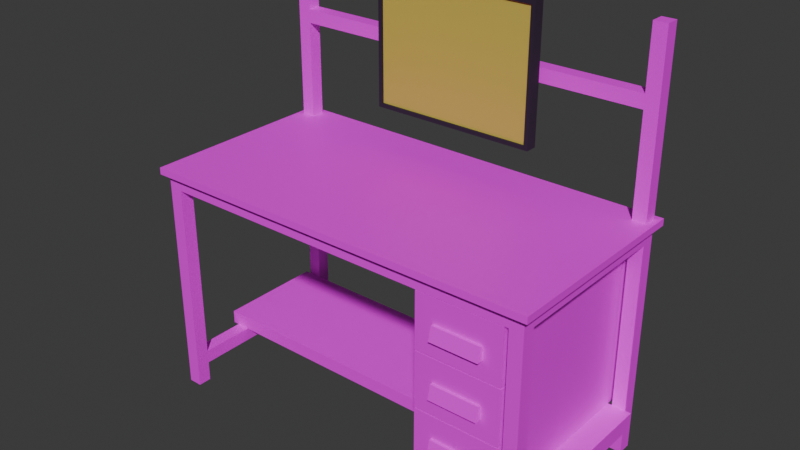 # Source: monitor.blend  (saved by Blender 4.5.88; exported with 4.5.12 LTS)
import bpy
from mathutils import Matrix  # noqa: F401  (used for matrix-valued properties, if any)

bpy.ops.wm.read_factory_settings(use_empty=True)
scene = bpy.context.scene
scene.name = 'Scene'

# ---- collections
col_collection = bpy.data.collections.new('Collection'); scene.collection.children.link(col_collection)

# ---- images (referenced by path relative to the original .blend; pixels are not part of the script)
import os
ASSET_DIR = os.environ.get("B2B_ASSET_DIR", "")  # directory of the original .blend (textures are referenced by path, not embedded)
HERE = os.path.dirname(os.path.abspath(__file__))  # packed textures are extracted next to this script under _unpacked/

def load_image(name, relpath, width, height, colorspace="sRGB"):
    """Load a texture the original file referenced (path relative to the .blend, or extracted next to this script)."""
    p = next((c for c in (os.path.join(HERE, relpath), os.path.join(ASSET_DIR, relpath)) if relpath and os.path.exists(c)), "")
    if p:
        img = bpy.data.images.load(p, check_existing=True)
        img.name = name
    else:  # same state as the original file: an image datablock whose file is absent (Cycles renders it pink)
        img = bpy.data.images.new(name, width, height)
        img.source = "FILE"
        img.filepath = "//" + (relpath or name)
    img.colorspace_settings.name = colorspace
    return img
img_desktexture = load_image('DeskTexture', 'DeskTexture.png', 1024, 1024, 'sRGB')

# ---- materials (node trees are filled in below, after node groups)
mat_border = bpy.data.materials.new('Border')
mat_border.alpha_threshold = 0.0
mat_border.roughness = 0.5
mat_border.line_color = (0.0, 0.0, 0.0, 1.0)
mat_screen = bpy.data.materials.new('Screen')
mat_screen.alpha_threshold = 0.0
mat_screen.roughness = 0.5
mat_screen.line_color = (0.0, 0.0, 0.0, 1.0)
mat_monitorreflection = bpy.data.materials.new('MonitorReflection')
mat_deskmat = bpy.data.materials.new('DeskMat')

# ---- material node trees
mat_border.use_nodes = True; mat_border.node_tree.nodes.clear()
_N = mat_border.node_tree.nodes; _L = mat_border.node_tree.links
n0 = _N.new('ShaderNodeOutputMaterial'); n0.name = 'Material Output'; n0.location = (200, 100)
n1 = _N.new('ShaderNodeBsdfPrincipled'); n1.name = 'Principled BSDF'; n1.location = (-200, 100)
n1.inputs[0].default_value = (0.0275, 0.01538, 0.03369, 1.0)
n1.inputs[2].default_value = 1.0
n1.inputs[3].default_value = 1.45
_L.new(n1.outputs[0], n0.inputs[0])
n0.is_active_output = True
mat_screen.use_nodes = True; mat_screen.node_tree.nodes.clear()
_N = mat_screen.node_tree.nodes; _L = mat_screen.node_tree.links
n0 = _N.new('ShaderNodeOutputMaterial'); n0.name = 'Material Output'; n0.location = (200, 100)
n1 = _N.new('ShaderNodeBsdfPrincipled'); n1.name = 'Principled BSDF'; n1.location = (-200, 100)
n1.inputs[0].default_value = (0.6482, 0.547, 0.08736, 1.0)
n1.inputs[3].default_value = 1.45
_L.new(n1.outputs[0], n0.inputs[0])
n0.is_active_output = True
mat_monitorreflection.use_nodes = True; mat_monitorreflection.node_tree.nodes.clear()
_N = mat_monitorreflection.node_tree.nodes; _L = mat_monitorreflection.node_tree.links
n0 = _N.new('ShaderNodeBsdfPrincipled'); n0.name = 'Principled BSDF'; n0.location = (-200, 100)
n0.inputs[0].default_value = (0.3382, 0.3382, 0.3382, 1.0)
n0.inputs[2].default_value = 0.0
n0.inputs[4].default_value = 0.1
n0.inputs[18].default_value = 1.0
n1 = _N.new('ShaderNodeOutputMaterial'); n1.name = 'Material Output'; n1.location = (200, 100)
_L.new(n0.outputs[0], n1.inputs[0])
n1.is_active_output = True
mat_deskmat.use_nodes = True; mat_deskmat.node_tree.nodes.clear()
_N = mat_deskmat.node_tree.nodes; _L = mat_deskmat.node_tree.links
n0 = _N.new('ShaderNodeBsdfPrincipled'); n0.name = 'Principled BSDF'; n0.location = (-200, 100)
n1 = _N.new('ShaderNodeOutputMaterial'); n1.name = 'Material Output'; n1.location = (200, 100)
n2 = _N.new('ShaderNodeTexImage'); n2.name = 'Image Texture'; n2.location = (-585, 32)
n2.image = img_desktexture
n3 = _N.new('ShaderNodeMapping'); n3.name = 'Mapping'; n3.location = (-804, -5)
n4 = _N.new('ShaderNodeTexCoord'); n4.name = 'Texture Coordinate'; n4.location = (-984, -5)
_L.new(n0.outputs[0], n1.inputs[0])
_L.new(n2.outputs[0], n0.inputs[0])
_L.new(n3.outputs[0], n2.inputs[0])
_L.new(n4.outputs[2], n3.inputs[0])
n1.is_active_output = True

# ---- world
world_world = bpy.data.worlds.new('World'); scene.world = world_world
world_world.use_nodes = True; world_world.node_tree.nodes.clear()
_N = world_world.node_tree.nodes; _L = world_world.node_tree.links
n0 = _N.new('ShaderNodeOutputWorld'); n0.name = 'World Output'; n0.location = (200, 100)
n1 = _N.new('ShaderNodeBackground'); n1.name = 'Background'; n1.location = (-200, 100)
n1.inputs[0].default_value = (0.05088, 0.05088, 0.05088, 1.0)
_L.new(n1.outputs[0], n0.inputs[0])
n0.is_active_output = True
world_world.color = (0.05088, 0.05088, 0.05088)
world_world.sun_shadow_jitter_overblur = 0.0

# ---- meshes
me_monitor = bpy.data.meshes.new('Monitor')
me_monitor.from_pydata([(0.2492, 0.01334, 0.1963), (0.2492, 0.01334, -0.1963), (0.2373, -0.02115, 0.1845), (0.2373, -0.02115, -0.1845), (-0.2492, 0.01334, 0.1963), (-0.2492, 0.01334, -0.1963), (-0.2373, -0.02115, 0.1845), (-0.2373, -0.02115, -0.1845), (-0.2492, -0.02115, -0.1963), (-0.2492, -0.02115, 0.1963), (0.2492, -0.02115, 0.1963), (0.2492, -0.02115, -0.1963), (-0.2373, -0.01544, -0.1845), (-0.2373, -0.01544, 0.1845), (0.2373, -0.01544, 0.1845), (0.2373, -0.01544, -0.1845), (0.2373, -0.01831, 0.1845), (0.2373, -0.01831, -0.1845), (-0.2373, -0.01831, 0.1845), (-0.2373, -0.01831, -0.1845)], [], [(0, 4, 9, 10), (2, 6, 13, 14), (8, 9, 4, 5), (5, 1, 11, 8), (1, 0, 10, 11), (5, 4, 0, 1), (7, 6, 9, 8), (2, 3, 11, 10), (6, 2, 10, 9), (3, 7, 8, 11), (15, 14, 13, 12), (6, 7, 12, 13), (7, 3, 15, 12), (3, 2, 14, 15), (19, 17, 16, 18)])
me_monitor.polygons.foreach_set('material_index', [0, 0, 0, 0, 0, 0, 0, 0, 0, 0, 1, 0, 0, 0, 2])
_uv = me_monitor.uv_layers.new(name='UVMap')
_uv.uv.foreach_set('vector', [0.625, 0.5, 0.875, 0.5, 0.875, 0.75, 0.625, 0.75, 0.6174, 0.756, 0.6174, 0.994, 0.6174, 0.994, 0.6174, 0.756, 0.375, 0.0, 0.625, 0.0, 0.625, 0.25, 0.375, 0.25, 0.125, 0.5, 0.375, 0.5, 0.375, 0.75, 0.125, 0.75, 0.375, 0.5, 0.625, 0.5, 0.625, 0.75, 0.375, 0.75, 0.375, 0.25, 0.625, 0.25, 0.625, 0.5, 0.375, 0.5, 0.3826, 0.994, 0.6174, 0.994, 0.625, 1.0, 0.375, 1.0, 0.6174, 0.756, 0.3826, 0.756, 0.375, 0.75, 0.625, 0.75, 0.6174, 0.994, 0.6174, 0.756, 0.625, 0.75, 0.625, 1.0, 0.3826, 0.756, 0.3826, 0.994, 0.375, 1.0, 0.375, 0.75, 1.0, 0.1114, 1.0, 0.8886, 0.0, 0.8886, 0.0, 0.1114, 0.6174, 0.994, 0.3826, 0.994, 0.3826, 0.994, 0.6174, 0.994, 0.3826, 0.994, 0.3826, 0.756, 0.3826, 0.756, 0.3826, 0.994, 0.3826, 0.756, 0.6174, 0.756, 0.6174, 0.756, 0.3826, 0.756, 0.0, 0.0, 0.0, 0.0, 0.0, 0.0, 0.0, 0.0])
me_monitor.materials.append(mat_border)
me_monitor.materials.append(mat_screen)
me_monitor.materials.append(mat_monitorreflection)
me_monitor.use_mirror_vertex_groups = False
me_monitor.update()
me_desk = bpy.data.meshes.new('Desk')
me_desk.from_pydata([(-0.6, -0.3, 0.35), (-0.6, 0.3, 0.35), (0.6, -0.3, 0.35), (0.6, 0.3, 0.35), (-0.6, -0.3, 0.33), (0.6, -0.3, 0.33), (-0.5423, 0.2423, -0.35), (-0.5823, 0.2823, -0.35), (-0.5423, 0.2823, -0.35), (-0.5823, 0.2423, -0.35), (-0.5423, -0.2423, -0.35), (-0.5823, -0.2423, -0.35), (-0.5823, -0.2823, -0.35), (-0.5423, -0.2823, -0.35), (-0.5423, 0.2823, 0.33), (-0.5823, 0.2423, 0.33), (-0.6, 0.3, 0.33), (-0.5823, 0.2823, 0.33), (0.5423, 0.2423, -0.35), (0.5823, 0.2823, -0.35), (0.5823, 0.2423, -0.35), (0.5423, 0.2823, -0.35), (0.5823, 0.2423, 0.33), (0.5423, 0.2823, 0.33), (0.6, 0.3, 0.33), (0.5823, 0.2823, 0.33), (0.5423, -0.2423, -0.35), (0.5823, -0.2823, -0.35), (0.5423, -0.2823, -0.35), (0.5823, -0.2423, -0.35), (0.5423, -0.2823, 0.33), (0.5823, -0.2423, 0.33), (0.5823, -0.2823, 0.33), (-0.5823, -0.2423, 0.33), (-0.5423, -0.2823, 0.33), (-0.5823, -0.2823, 0.33), (0.5823, -0.2823, -0.25), (0.5823, -0.2823, -0.29), (0.5423, -0.2823, -0.29), (0.5423, -0.2823, -0.25), (0.5423, 0.2823, -0.25), (0.5423, 0.2823, -0.29), (0.5823, 0.2823, -0.25), (0.5823, 0.2823, -0.29), (0.5823, 0.2423, -0.29), (0.5823, 0.2423, -0.25), (-0.5823, 0.2423, -0.25), (-0.5823, 0.2423, -0.29), (-0.5823, 0.2823, -0.25), (-0.5823, 0.2823, -0.29), (-0.5423, 0.2823, -0.29), (-0.5423, 0.2823, -0.25), (0.5823, -0.2423, -0.25), (0.5823, -0.2423, -0.29), (-0.5423, -0.2823, -0.25), (-0.5423, -0.2823, -0.29), (-0.5823, -0.2823, -0.29), (-0.5823, -0.2823, -0.25), (-0.5823, -0.2423, -0.29), (-0.5823, -0.2423, -0.25), (0.5423, -0.2823, 0.29), (0.5823, -0.2823, 0.29), (0.5823, -0.2423, 0.29), (-0.5423, -0.2823, 0.29), (-0.5423, 0.2823, 0.29), (0.5423, 0.2823, 0.29), (0.5823, 0.2823, 0.29), (0.5823, 0.2423, 0.29), (-0.5823, -0.2423, 0.29), (-0.5823, 0.2423, 0.29), (-0.5823, 0.2823, 0.29), (-0.5823, -0.2823, 0.29), (0.5423, -0.2423, -0.25), (0.5423, -0.2423, 0.29), (-0.5423, -0.2423, 0.29), (-0.5423, -0.2423, -0.25), (0.5423, 0.2423, 0.29), (-0.5423, 0.2423, 0.29), (-0.5423, 0.2423, -0.25), (0.5423, 0.2423, -0.25), (-0.5423, -0.2423, -0.29), (0.5423, -0.2423, -0.29), (0.5423, 0.2423, -0.29), (-0.5423, 0.2423, -0.29), (-0.5423, -0.2423, 0.33), (0.5423, -0.2423, 0.33), (0.5423, 0.2423, 0.33), (-0.5423, 0.2423, 0.33), (-0.5823, 0.2823, -0.21), (-0.5423, 0.2823, -0.21), (0.5423, 0.2823, -0.21), (0.5823, 0.2823, -0.21), (-0.5823, -0.08077, -0.25), (0.5423, -0.08077, -0.21), (0.5823, -0.08077, -0.21), (-0.5823, -0.08077, -0.29), (-0.5423, -0.08077, -0.25), (-0.5423, -0.08077, -0.21), (-0.5423, -0.08077, -0.29), (-0.5823, -0.08077, -0.21), (0.5823, 0.2423, -0.21), (0.5823, -0.08077, -0.25), (0.5823, -0.08077, -0.29), (0.5423, 0.2423, -0.21), (-0.5423, 0.2423, -0.21), (0.5423, -0.08077, -0.25), (-0.5823, 0.2423, -0.21), (0.5423, -0.08077, -0.29), (-0.6, -0.08077, -0.21), (-0.6, 0.2423, -0.21), (-0.6, -0.08077, -0.25), (-0.6, 0.2423, -0.25), (0.6, 0.2423, -0.21), (0.6, -0.08077, -0.21), (0.6, -0.08077, -0.25), (0.6, 0.2423, -0.25), (-0.6, 0.2423, 0.33), (-0.6, 0.2823, 0.33), (0.6, 0.2823, 0.33), (0.6, 0.2423, 0.33), (-0.6, 0.2423, 0.35), (-0.6, 0.2823, 0.35), (-0.5423, -0.3, 0.35), (0.5423, -0.3, 0.35), (0.6, 0.2823, 0.35), (0.6, 0.2423, 0.35), (-0.5423, 0.2823, 0.35), (0.5423, 0.2823, 0.35), (-0.5423, 0.3, 0.35), (0.5423, 0.3, 0.35), (-0.5423, 0.3, 0.33), (0.5423, 0.3, 0.33), (-0.5423, 0.2423, 0.35), (0.5423, 0.2423, 0.35), (0.5423, -0.3, 0.33), (-0.5423, -0.3, 0.33), (0.5823, 0.2423, 0.35), (-0.5823, 0.2823, 0.8564), (0.5823, 0.3, 0.33), (-0.5823, 0.2823, 0.35), (-0.5823, 0.3, 0.33), (-0.5823, -0.3, 0.35), (-0.5823, -0.3, 0.33), (0.5823, -0.3, 0.35), (-0.5823, 0.3, 0.35), (0.5823, 0.2823, 0.35), (0.5823, -0.3, 0.33), (-0.5423, 0.2423, 0.8564), (-0.5423, 0.2823, 0.8564), (0.5823, 0.3, 0.35), (-0.5823, 0.2423, 0.8564), (-0.5823, 0.2423, 0.35), (0.5423, 0.2823, 0.8564), (0.5423, 0.2423, 0.8564), (0.5823, 0.2423, 0.8564), (0.5823, 0.2823, 0.8564), (-0.5423, 0.2823, 0.64), (-0.5423, 0.2823, 0.68), (-0.5823, 0.2423, 0.64), (-0.5823, 0.2423, 0.68), (-0.5423, 0.2423, 0.64), (-0.5423, 0.2423, 0.68), (-0.5823, 0.2823, 0.68), (-0.5823, 0.2823, 0.64), (0.5823, 0.2423, 0.64), (0.5823, 0.2423, 0.68), (0.5823, 0.2823, 0.64), (0.5823, 0.2823, 0.68), (0.5423, 0.2423, 0.68), (0.5423, 0.2423, 0.64), (0.5423, 0.2823, 0.68), (0.5423, 0.2823, 0.64)], [], [(4, 0, 120, 116), (16, 1, 144, 140), (24, 3, 124, 118), (5, 2, 143, 146), (3, 149, 145, 124), (6, 9, 7, 8), (10, 13, 12, 11), (15, 116, 117, 17), (18, 21, 19, 20), (23, 131, 138, 25), (25, 138, 24, 118), (26, 29, 27, 28), (32, 31, 5), (33, 35, 4), (102, 53, 81, 107), (35, 142, 4), (4, 116, 15, 33), (17, 117, 16, 140), (147, 148, 137, 150), (78, 104, 103, 79), (101, 52, 53, 102), (57, 59, 58, 56), (54, 57, 56, 55), (37, 53, 52, 36), (38, 37, 36, 39), (43, 41, 40, 42), (44, 43, 42, 45), (49, 47, 46, 48), (50, 49, 48, 51), (38, 28, 27, 37), (37, 27, 29, 53), (60, 39, 36, 61), (61, 36, 52, 62), (60, 30, 34, 63), (64, 14, 23, 65), (66, 91, 90, 65), (43, 19, 21, 41), (44, 20, 19, 43), (67, 100, 91, 66), (67, 22, 31, 62), (20, 44, 82, 18), (68, 33, 15, 69), (99, 106, 109, 108), (88, 48, 46, 106), (49, 7, 9, 47), (89, 51, 48, 88), (50, 8, 7, 49), (63, 34, 35, 71), (13, 55, 56, 12), (71, 35, 33, 68), (12, 56, 58, 11), (57, 71, 68, 59), (54, 63, 71, 57), (14, 64, 70, 17), (17, 70, 69, 15), (77, 74, 68, 69), (73, 76, 67, 62), (22, 67, 66, 25), (25, 66, 65, 23), (76, 77, 64, 65), (79, 103, 90, 40), (32, 61, 62, 31), (30, 60, 61, 32), (104, 78, 51, 89), (63, 54, 75, 74), (39, 60, 73, 72), (60, 63, 74, 73), (28, 38, 81, 26), (104, 77, 69, 106), (72, 73, 62, 52), (76, 73, 85, 86), (74, 75, 59, 68), (95, 47, 83, 98), (76, 103, 100, 67), (105, 72, 52, 101), (8, 50, 83, 6), (11, 58, 80, 10), (96, 75, 80, 98), (50, 51, 78, 83), (80, 75, 54, 55), (105, 101, 94, 93), (47, 9, 6, 83), (41, 21, 18, 82), (53, 29, 26, 81), (55, 13, 10, 80), (38, 39, 72, 81), (85, 84, 87, 86), (77, 76, 86, 87), (74, 77, 87, 84), (73, 74, 84, 85), (77, 104, 89, 64), (64, 89, 88, 70), (70, 88, 106, 69), (90, 103, 76, 65), (45, 101, 102, 44), (90, 91, 42, 40), (91, 100, 45, 42), (92, 96, 97, 99), (75, 96, 92, 59), (58, 95, 98, 80), (59, 92, 95, 58), (92, 46, 47, 95), (72, 105, 107, 81), (105, 79, 82, 107), (78, 96, 98, 83), (45, 100, 112, 115), (44, 102, 107, 82), (97, 104, 106, 99), (103, 93, 94, 100), (96, 78, 79, 105), (82, 79, 40, 41), (104, 97, 93, 103), (97, 96, 105, 93), (111, 110, 108, 109), (46, 92, 110, 111), (92, 99, 108, 110), (106, 46, 111, 109), (114, 115, 112, 113), (100, 94, 113, 112), (101, 45, 115, 114), (94, 101, 114, 113), (118, 124, 125, 119), (119, 125, 2, 5), (124, 145, 136, 125), (125, 136, 143, 2), (116, 120, 121, 117), (117, 121, 1, 16), (30, 134, 135, 34), (30, 32, 146, 134), (134, 123, 122, 135), (135, 122, 141, 142), (22, 119, 5, 31), (25, 118, 119, 22), (133, 127, 126, 132), (127, 129, 128, 126), (126, 128, 144, 139), (14, 130, 131, 23), (123, 133, 132, 122), (122, 132, 151, 141), (130, 128, 129, 131), (131, 129, 149, 138), (32, 5, 146), (146, 143, 123, 134), (145, 149, 129, 127), (142, 141, 0, 4), (151, 139, 121, 120), (17, 140, 130, 14), (139, 144, 1, 121), (154, 155, 152, 153), (141, 151, 120, 0), (35, 34, 135, 142), (138, 149, 3, 24), (143, 136, 133, 123), (140, 144, 128, 130), (169, 168, 161, 160), (171, 169, 160, 156), (159, 162, 163, 158), (161, 159, 158, 160), (170, 171, 156, 157), (162, 157, 156, 163), (165, 168, 169, 164), (167, 165, 164, 166), (168, 170, 157, 161), (170, 167, 166, 171), (161, 157, 148, 147), (126, 139, 163, 156), (132, 126, 156, 160), (157, 162, 137, 148), (151, 132, 160, 158), (162, 159, 150, 137), (139, 151, 158, 163), (159, 161, 147, 150), (136, 145, 166, 164), (168, 165, 154, 153), (133, 136, 164, 169), (165, 167, 155, 154), (145, 127, 171, 166), (167, 170, 152, 155), (127, 133, 169, 171), (170, 168, 153, 152)])
_uv = me_desk.uv_layers.new(name='UVMap')
_uv.uv.foreach_set('vector', [0.197, 0.9611, 0.197, 0.9713, 0.4729, 0.9713, 0.4729, 0.9611, 0.04442, 0.9611, 0.0444, 0.9713, 0.0534, 0.9713, 0.0534, 0.9611, 0.5022, 0.9611, 0.5022, 0.9713, 0.4932, 0.9713, 0.4932, 0.9611, 0.6548, 0.9611, 0.6548, 0.9713, 0.6458, 0.9713, 0.6458, 0.9611, 0.6548, 0.9459, 0.6458, 0.9459, 0.6458, 0.9369, 0.6548, 0.9369, 0.1138, 0.3371, 0.09702, 0.3371, 0.09702, 0.3539, 0.1138, 0.3539, 0.1138, 0.1333, 0.1138, 0.1165, 0.09702, 0.1165, 0.09702, 0.1333, 0.0534, 0.9165, 0.04442, 0.9165, 0.04442, 0.9369, 0.0534, 0.9369, 0.5699, 0.3371, 0.5699, 0.3539, 0.5867, 0.3539, 0.5867, 0.3371, 0.6255, 0.9369, 0.6255, 0.9459, 0.6458, 0.9459, 0.6458, 0.9369, 0.6458, 0.9369, 0.6458, 0.9459, 0.6548, 0.9459, 0.6548, 0.9369, 0.5699, 0.1333, 0.5867, 0.1333, 0.5867, 0.1165, 0.5699, 0.1165, 0.6458, 0.6497, 0.6458, 0.67, 0.6548, 0.6407, 0.0534, 0.67, 0.0534, 0.6497, 0.0444, 0.6407, 0.5867, 0.2012, 0.5867, 0.1333, 0.5699, 0.1333, 0.5699, 0.2012, 0.0534, 0.6497, 0.0534, 0.6407, 0.0444, 0.6407, 0.0444, 0.6407, 0.04442, 0.9165, 0.0534, 0.9165, 0.0534, 0.67, 0.0534, 0.9369, 0.04442, 0.9369, 0.04442, 0.9459, 0.0534, 0.9459, 0.2573, 0.09924, 0.2573, 0.1177, 0.2388, 0.1177, 0.2388, 0.09924, 0.08955, 0.7078, 0.08955, 0.7268, 0.6058, 0.7268, 0.6058, 0.7078, 0.3079, 0.1301, 0.24, 0.1301, 0.24, 0.1132, 0.3079, 0.1132, 0.2232, 0.1301, 0.24, 0.1301, 0.24, 0.1132, 0.2232, 0.1132, 0.1138, 0.1301, 0.09702, 0.1301, 0.09702, 0.1132, 0.1138, 0.1132, 0.2232, 0.1132, 0.24, 0.1132, 0.24, 0.1301, 0.2232, 0.1301, 0.5699, 0.1132, 0.5867, 0.1132, 0.5867, 0.1301, 0.5699, 0.1301, 0.5867, 0.1132, 0.5699, 0.1132, 0.5699, 0.1301, 0.5867, 0.1301, 0.4438, 0.1132, 0.4606, 0.1132, 0.4606, 0.1301, 0.4438, 0.1301, 0.4606, 0.1132, 0.4438, 0.1132, 0.4438, 0.1301, 0.4606, 0.1301, 0.1138, 0.1132, 0.09702, 0.1132, 0.09702, 0.1301, 0.1138, 0.1301, 0.5699, 0.1132, 0.5699, 0.08802, 0.5867, 0.08802, 0.5867, 0.1132, 0.2232, 0.1132, 0.2232, 0.08802, 0.24, 0.08802, 0.24, 0.1132, 0.5699, 0.3571, 0.5699, 0.1301, 0.5867, 0.1301, 0.5867, 0.3571, 0.2232, 0.3571, 0.2232, 0.1301, 0.24, 0.1301, 0.24, 0.3571, 0.5699, 0.3571, 0.5699, 0.3739, 0.1138, 0.3739, 0.1138, 0.3571, 0.1138, 0.3571, 0.1138, 0.3739, 0.5699, 0.3739, 0.5699, 0.3571, 0.5867, 0.3571, 0.5867, 0.1469, 0.5699, 0.1469, 0.5699, 0.3571, 0.5867, 0.1132, 0.5867, 0.08802, 0.5699, 0.08802, 0.5699, 0.1132, 0.4438, 0.1132, 0.4438, 0.08802, 0.4606, 0.08802, 0.4606, 0.1132, 0.4438, 0.3571, 0.4438, 0.1469, 0.4606, 0.1469, 0.4606, 0.3571, 0.4438, 0.3571, 0.4438, 0.3739, 0.24, 0.3739, 0.24, 0.3571, 0.5867, 0.08802, 0.5867, 0.1132, 0.5699, 0.1132, 0.5699, 0.08802, 0.24, 0.3571, 0.24, 0.3739, 0.4438, 0.3739, 0.4438, 0.3571, 0.07051, 0.7883, 0.07051, 0.9421, 0.0621, 0.9421, 0.0621, 0.7883, 0.4606, 0.1469, 0.4606, 0.1301, 0.4438, 0.1301, 0.4438, 0.1469, 0.4606, 0.1132, 0.4606, 0.08802, 0.4438, 0.08802, 0.4438, 0.1132, 0.1138, 0.1469, 0.1138, 0.1301, 0.09702, 0.1301, 0.09702, 0.1469, 0.1138, 0.1132, 0.1138, 0.08802, 0.09702, 0.08802, 0.09702, 0.1132, 0.1138, 0.3571, 0.1138, 0.3739, 0.09702, 0.3739, 0.09702, 0.3571, 0.1138, 0.08802, 0.1138, 0.1132, 0.09702, 0.1132, 0.09702, 0.08802, 0.2232, 0.3571, 0.2232, 0.3739, 0.24, 0.3739, 0.24, 0.3571, 0.2232, 0.08802, 0.2232, 0.1132, 0.24, 0.1132, 0.24, 0.08802, 0.2232, 0.1301, 0.2232, 0.3571, 0.24, 0.3571, 0.24, 0.1301, 0.1138, 0.1301, 0.1138, 0.3571, 0.09702, 0.3571, 0.09702, 0.1301, 0.1138, 0.3739, 0.1138, 0.3571, 0.09702, 0.3571, 0.09702, 0.3739, 0.4606, 0.3739, 0.4606, 0.3571, 0.4438, 0.3571, 0.4438, 0.3739, 0.1138, 0.3371, 0.1138, 0.1333, 0.09702, 0.1333, 0.09702, 0.3371, 0.5699, 0.1333, 0.5699, 0.3371, 0.5867, 0.3371, 0.5867, 0.1333, 0.4438, 0.3739, 0.4438, 0.3571, 0.4606, 0.3571, 0.4606, 0.3739, 0.5867, 0.3739, 0.5867, 0.3571, 0.5699, 0.3571, 0.5699, 0.3739, 0.5699, 0.3371, 0.1138, 0.3371, 0.1138, 0.3539, 0.5699, 0.3539, 0.4438, 0.1301, 0.4438, 0.1469, 0.4606, 0.1469, 0.4606, 0.1301, 0.2232, 0.3739, 0.2232, 0.3571, 0.24, 0.3571, 0.24, 0.3739, 0.5699, 0.3739, 0.5699, 0.3571, 0.5867, 0.3571, 0.5867, 0.3739, 0.4438, 0.1469, 0.4438, 0.1301, 0.4606, 0.1301, 0.4606, 0.1469, 0.2232, 0.3571, 0.2232, 0.1301, 0.24, 0.1301, 0.24, 0.3571, 0.2232, 0.1301, 0.2232, 0.3571, 0.24, 0.3571, 0.24, 0.1301, 0.5699, 0.1165, 0.1138, 0.1165, 0.1138, 0.1333, 0.5699, 0.1333, 0.2232, 0.08802, 0.2232, 0.1132, 0.24, 0.1132, 0.24, 0.08802, 0.1138, 0.1469, 0.1138, 0.3571, 0.09702, 0.3571, 0.09702, 0.1469, 0.5699, 0.1301, 0.5699, 0.3571, 0.5867, 0.3571, 0.5867, 0.1301, 0.4438, 0.3571, 0.24, 0.3571, 0.24, 0.3739, 0.4438, 0.3739, 0.1138, 0.3571, 0.1138, 0.1301, 0.09702, 0.1301, 0.09702, 0.3571, 0.09702, 0.2012, 0.09702, 0.3371, 0.1138, 0.3371, 0.1138, 0.2012, 0.5699, 0.3571, 0.5699, 0.1469, 0.5867, 0.1469, 0.5867, 0.3571, 0.5699, 0.2012, 0.5699, 0.1333, 0.5867, 0.1333, 0.5867, 0.2012, 0.4606, 0.08802, 0.4606, 0.1132, 0.4438, 0.1132, 0.4438, 0.08802, 0.09702, 0.08802, 0.09702, 0.1132, 0.1138, 0.1132, 0.1138, 0.08802, 0.3079, 0.1301, 0.24, 0.1301, 0.24, 0.1132, 0.3079, 0.1132, 0.4606, 0.1132, 0.4606, 0.1301, 0.4438, 0.1301, 0.4438, 0.1132, 0.24, 0.1132, 0.24, 0.1301, 0.2232, 0.1301, 0.2232, 0.1132, 0.6058, 0.7078, 0.6248, 0.7078, 0.6248, 0.7268, 0.6058, 0.7268, 0.09702, 0.1132, 0.09702, 0.08802, 0.1138, 0.08802, 0.1138, 0.1132, 0.4606, 0.1132, 0.4606, 0.08802, 0.4438, 0.08802, 0.4438, 0.1132, 0.5867, 0.1132, 0.5867, 0.08802, 0.5699, 0.08802, 0.5699, 0.1132, 0.2232, 0.1132, 0.2232, 0.08802, 0.24, 0.08802, 0.24, 0.1132, 0.2232, 0.1132, 0.2232, 0.1301, 0.24, 0.1301, 0.24, 0.1132, 0.6255, 0.67, 0.07374, 0.67, 0.07374, 0.9165, 0.6255, 0.9165, 0.1138, 0.3571, 0.5699, 0.3571, 0.5699, 0.3739, 0.1138, 0.3739, 0.24, 0.3571, 0.4438, 0.3571, 0.4438, 0.3739, 0.24, 0.3739, 0.5699, 0.3571, 0.1138, 0.3571, 0.1138, 0.3739, 0.5699, 0.3739, 0.4438, 0.3571, 0.4438, 0.1469, 0.4606, 0.1469, 0.4606, 0.3571, 0.1138, 0.3571, 0.1138, 0.1469, 0.09702, 0.1469, 0.09702, 0.3571, 0.4606, 0.3571, 0.4606, 0.1469, 0.4438, 0.1469, 0.4438, 0.3571, 0.4606, 0.1469, 0.4438, 0.1469, 0.4438, 0.3571, 0.4606, 0.3571, 0.4438, 0.1301, 0.3079, 0.1301, 0.3079, 0.1132, 0.4438, 0.1132, 0.5699, 0.1469, 0.5867, 0.1469, 0.5867, 0.1301, 0.5699, 0.1301, 0.4606, 0.1469, 0.4438, 0.1469, 0.4438, 0.1301, 0.4606, 0.1301, 0.07051, 0.7078, 0.08955, 0.7078, 0.08955, 0.7268, 0.07051, 0.7268, 0.1138, 0.1333, 0.1138, 0.2012, 0.09702, 0.2012, 0.09702, 0.1333, 0.09702, 0.1333, 0.09702, 0.2012, 0.1138, 0.2012, 0.1138, 0.1333, 0.24, 0.1301, 0.3079, 0.1301, 0.3079, 0.1132, 0.24, 0.1132, 0.3079, 0.1301, 0.4438, 0.1301, 0.4438, 0.1132, 0.3079, 0.1132, 0.24, 0.1301, 0.3079, 0.1301, 0.3079, 0.1132, 0.24, 0.1132, 0.3079, 0.1301, 0.4438, 0.1301, 0.4438, 0.1132, 0.3079, 0.1132, 0.4438, 0.1301, 0.3079, 0.1301, 0.3079, 0.1132, 0.4438, 0.1132, 0.6248, 0.7078, 0.6248, 0.7268, 0.6332, 0.7268, 0.6332, 0.7078, 0.5867, 0.3371, 0.5867, 0.2012, 0.5699, 0.2012, 0.5699, 0.3371, 0.08955, 0.7883, 0.08955, 0.9421, 0.07051, 0.9421, 0.07051, 0.7883, 0.6058, 0.9421, 0.6058, 0.7883, 0.6248, 0.7883, 0.6248, 0.9421, 0.08955, 0.7883, 0.08955, 0.9421, 0.6058, 0.9421, 0.6058, 0.7883, 0.4438, 0.1132, 0.4438, 0.1301, 0.4606, 0.1301, 0.4606, 0.1132, 0.08955, 0.9421, 0.08955, 0.7883, 0.6058, 0.7883, 0.6058, 0.9421, 0.08955, 0.7268, 0.08955, 0.7078, 0.6058, 0.7078, 0.6058, 0.7268, 0.463, 0.7078, 0.3092, 0.7078, 0.3092, 0.7268, 0.463, 0.7268, 0.07051, 0.9421, 0.07051, 0.7883, 0.0621, 0.7883, 0.0621, 0.9421, 0.07051, 0.7078, 0.07051, 0.7268, 0.0621, 0.7268, 0.0621, 0.7078, 0.07051, 0.7268, 0.07051, 0.7078, 0.0621, 0.7078, 0.0621, 0.7268, 0.3092, 0.7078, 0.463, 0.7078, 0.463, 0.7268, 0.3092, 0.7268, 0.6248, 0.9421, 0.6248, 0.7883, 0.6332, 0.7883, 0.6332, 0.9421, 0.6248, 0.7883, 0.6248, 0.9421, 0.6332, 0.9421, 0.6332, 0.7883, 0.6248, 0.7268, 0.6248, 0.7078, 0.6332, 0.7078, 0.6332, 0.7268, 0.4932, 0.9611, 0.4932, 0.9713, 0.4729, 0.9713, 0.4729, 0.9611, 0.4729, 0.9611, 0.4729, 0.9713, 0.197, 0.9713, 0.197, 0.9611, 0.6548, 0.9369, 0.6458, 0.9369, 0.6458, 0.9165, 0.6548, 0.9165, 0.6548, 0.9165, 0.6458, 0.9165, 0.6458, 0.6407, 0.6548, 0.6407, 0.4729, 0.9611, 0.4729, 0.9713, 0.4932, 0.9713, 0.4932, 0.9611, 0.4932, 0.9611, 0.4932, 0.9713, 0.5022, 0.9713, 0.5022, 0.9611, 0.6255, 0.6497, 0.6255, 0.6407, 0.07374, 0.6407, 0.07374, 0.6497, 0.6255, 0.6497, 0.6458, 0.6497, 0.6458, 0.6407, 0.6255, 0.6407, 0.6255, 0.9611, 0.6255, 0.9713, 0.07374, 0.9713, 0.07374, 0.9611, 0.07374, 0.9611, 0.07374, 0.9713, 0.0534, 0.9713, 0.0534, 0.9611, 0.6458, 0.9165, 0.6548, 0.9165, 0.6548, 0.6407, 0.6458, 0.67, 0.6458, 0.9369, 0.6548, 0.9369, 0.6548, 0.9165, 0.6458, 0.9165, 0.6255, 0.9165, 0.6255, 0.9369, 0.07374, 0.9369, 0.07374, 0.9165, 0.6255, 0.9369, 0.6255, 0.9459, 0.07374, 0.9459, 0.07374, 0.9369, 0.07374, 0.9369, 0.07374, 0.9459, 0.0534, 0.9459, 0.0534, 0.9369, 0.07374, 0.9369, 0.07374, 0.9459, 0.6255, 0.9459, 0.6255, 0.9369, 0.6255, 0.6407, 0.6255, 0.9165, 0.07374, 0.9165, 0.07374, 0.6407, 0.07374, 0.6407, 0.07374, 0.9165, 0.0534, 0.9165, 0.0534, 0.6407, 0.07374, 0.9611, 0.07374, 0.9713, 0.6255, 0.9713, 0.6255, 0.9611, 0.6255, 0.9611, 0.6255, 0.9713, 0.6458, 0.9713, 0.6458, 0.9611, 0.6458, 0.6497, 0.6548, 0.6407, 0.6458, 0.6407, 0.6458, 0.9611, 0.6458, 0.9713, 0.6255, 0.9713, 0.6255, 0.9611, 0.6458, 0.9369, 0.6458, 0.9459, 0.6255, 0.9459, 0.6255, 0.9369, 0.0534, 0.9611, 0.0534, 0.9713, 0.0444, 0.9713, 0.0444, 0.9611, 0.0534, 0.9165, 0.0534, 0.9369, 0.0444, 0.9369, 0.0444, 0.9165, 0.0534, 0.9369, 0.0534, 0.9459, 0.07374, 0.9459, 0.07374, 0.9369, 0.0534, 0.9369, 0.0534, 0.9459, 0.0444, 0.9459, 0.0444, 0.9369, 0.7759, 0.09924, 0.7759, 0.1177, 0.7575, 0.1177, 0.7575, 0.09924, 0.0534, 0.6407, 0.0534, 0.9165, 0.0444, 0.9165, 0.0444, 0.6407, 0.0534, 0.6497, 0.07374, 0.6497, 0.07374, 0.6407, 0.0534, 0.6407, 0.6458, 0.9611, 0.6458, 0.9713, 0.6548, 0.9713, 0.6548, 0.9611, 0.6458, 0.6407, 0.6458, 0.9165, 0.6255, 0.9165, 0.6255, 0.6407, 0.0534, 0.9611, 0.0534, 0.9713, 0.07374, 0.9713, 0.07374, 0.9611, 0.7575, 0.2826, 0.7575, 0.3011, 0.2573, 0.3011, 0.2573, 0.2826, 0.7575, 0.1177, 0.7575, 0.09924, 0.2573, 0.09924, 0.2573, 0.1177, 0.6191, 0.3011, 0.6376, 0.3011, 0.6376, 0.2826, 0.6191, 0.2826, 0.2573, 0.3011, 0.2388, 0.3011, 0.2388, 0.2826, 0.2573, 0.2826, 0.7575, 0.3011, 0.7575, 0.2826, 0.2573, 0.2826, 0.2573, 0.3011, 0.2388, 0.3011, 0.2573, 0.3011, 0.2573, 0.2826, 0.2388, 0.2826, 0.7759, 0.3011, 0.7575, 0.3011, 0.7575, 0.2826, 0.7759, 0.2826, 0.6376, 0.3011, 0.6191, 0.3011, 0.6191, 0.2826, 0.6376, 0.2826, 0.7575, 0.09924, 0.7575, 0.1177, 0.2573, 0.1177, 0.2573, 0.09924, 0.7575, 0.3011, 0.7759, 0.3011, 0.7759, 0.2826, 0.7575, 0.2826, 0.6191, 0.3011, 0.6376, 0.3011, 0.6376, 0.3824, 0.6191, 0.3824, 0.2573, 0.1489, 0.2388, 0.1489, 0.2388, 0.2826, 0.2573, 0.2826, 0.6191, 0.1489, 0.6376, 0.1489, 0.6376, 0.2826, 0.6191, 0.2826, 0.2573, 0.3011, 0.2388, 0.3011, 0.2388, 0.3824, 0.2573, 0.3824, 0.2388, 0.1489, 0.2573, 0.1489, 0.2573, 0.2826, 0.2388, 0.2826, 0.6376, 0.3011, 0.6191, 0.3011, 0.6191, 0.3824, 0.6376, 0.3824, 0.6376, 0.1489, 0.6191, 0.1489, 0.6191, 0.2826, 0.6376, 0.2826, 0.2388, 0.3011, 0.2573, 0.3011, 0.2573, 0.3824, 0.2388, 0.3824, 0.6191, 0.1489, 0.6376, 0.1489, 0.6376, 0.2826, 0.6191, 0.2826, 0.7575, 0.3011, 0.7759, 0.3011, 0.7759, 0.3824, 0.7575, 0.3824, 0.7575, 0.1489, 0.7759, 0.1489, 0.7759, 0.2826, 0.7575, 0.2826, 0.6191, 0.3011, 0.6376, 0.3011, 0.6376, 0.3824, 0.6191, 0.3824, 0.7759, 0.1489, 0.7575, 0.1489, 0.7575, 0.2826, 0.7759, 0.2826, 0.7759, 0.3011, 0.7575, 0.3011, 0.7575, 0.3824, 0.7759, 0.3824, 0.6376, 0.1489, 0.6191, 0.1489, 0.6191, 0.2826, 0.6376, 0.2826, 0.6376, 0.3011, 0.6191, 0.3011, 0.6191, 0.3824, 0.6376, 0.3824])
me_desk.materials.append(mat_deskmat)
me_desk.update()
me_drawers = bpy.data.meshes.new('Drawers')
me_drawers.from_pydata([(0.3, -0.2423, -0.19), (0.3, -0.2423, 0.27), (0.28, 0.2823, -0.21), (0.28, 0.2823, 0.29), (0.51, -0.2423, -0.19), (0.51, -0.2423, 0.27), (0.53, 0.2823, -0.21), (0.53, 0.2823, 0.29), (0.51, 0.2423, 0.1133), (0.3, 0.2423, 0.1133), (0.3, 0.2423, 0.1333), (0.51, 0.2423, 0.1333), (0.28, 0.2423, 0.29), (0.53, 0.2423, -0.21), (0.51, 0.2423, -0.05333), (0.3, 0.2423, -0.05333), (0.28, 0.2423, -0.21), (0.53, 0.2423, 0.29), (0.3, 0.2423, -0.03333), (0.51, 0.2423, -0.03333), (0.3, 0.2423, 0.27), (0.28, -0.2423, 0.29), (0.51, 0.2423, 0.27), (0.53, -0.2423, -0.21), (0.28, -0.2423, -0.21), (0.53, -0.2423, 0.29), (0.51, 0.2423, -0.19), (0.3, 0.2423, -0.19), (0.3, -0.2423, -0.03333), (0.3, -0.2423, -0.05333), (0.3, -0.2423, 0.1333), (0.3, -0.2423, 0.1133), (0.28, 0.2823, 0.1133), (0.28, 0.2823, 0.1333), (0.28, 0.2823, -0.05333), (0.28, 0.2823, -0.03333), (0.53, 0.2823, 0.1333), (0.53, 0.2823, 0.1133), (0.53, 0.2823, -0.03333), (0.53, 0.2823, -0.05333), (0.51, -0.2423, 0.1133), (0.51, -0.2423, 0.1333), (0.51, -0.2423, -0.05333), (0.51, -0.2423, -0.03333), (0.28, 0.2423, -0.05333), (0.28, 0.2423, -0.03333), (0.28, 0.2423, 0.1133), (0.28, 0.2423, 0.1333), (0.53, 0.2423, -0.05333), (0.53, 0.2423, -0.03333), (0.53, 0.2423, 0.1133), (0.53, 0.2423, 0.1333), (0.28, -0.2423, 0.1133), (0.28, -0.2423, 0.1333), (0.53, -0.2423, -0.03333), (0.53, -0.2423, -0.05333), (0.28, -0.2423, -0.05333), (0.28, -0.2423, -0.03333), (0.53, -0.2423, 0.1333), (0.53, -0.2423, 0.1133), (0.53, -0.2423, 0.33), (0.28, -0.2423, 0.33), (0.53, 0.2423, 0.33), (0.28, 0.2423, 0.33), (0.51, -0.2623, 0.1217), (0.51, -0.2823, 0.0325), (0.53, -0.2623, 0.08333), (0.51, -0.2823, 0.1217), (0.53, -0.2823, 0.1217), (0.53, -0.2823, 0.0325), (0.53, -0.2623, 0.1217), (0.3, -0.2623, 0.1217), (0.28, -0.2623, 0.08333), (0.3, -0.2823, 0.0325), (0.28, -0.2623, 0.1217), (0.28, -0.2823, 0.1217), (0.28, -0.2823, 0.0325), (0.3, -0.2823, 0.1217), (0.3, -0.2623, 0.125), (0.3, -0.2823, 0.1333), (0.28, -0.2623, 0.1333), (0.3, -0.2823, 0.125), (0.28, -0.2823, 0.125), (0.28, -0.2823, 0.1333), (0.28, -0.2623, 0.125), (0.51, -0.2623, 0.125), (0.53, -0.2623, 0.1333), (0.51, -0.2823, 0.1333), (0.53, -0.2623, 0.125), (0.53, -0.2823, 0.125), (0.53, -0.2823, 0.1333), (0.51, -0.2823, 0.125), (0.51, -0.2623, -0.045), (0.51, -0.2823, -0.1317), (0.53, -0.2623, -0.08333), (0.51, -0.2823, -0.045), (0.53, -0.2823, -0.045), (0.53, -0.2823, -0.1317), (0.53, -0.2623, -0.045), (0.3, -0.2623, -0.045), (0.28, -0.2623, -0.08333), (0.3, -0.2823, -0.1317), (0.28, -0.2623, -0.045), (0.28, -0.2823, -0.045), (0.28, -0.2823, -0.1317), (0.3, -0.2823, -0.045), (0.3, -0.2623, -0.04167), (0.3, -0.2823, -0.03333), (0.28, -0.2623, -0.03333), (0.3, -0.2823, -0.04167), (0.28, -0.2823, -0.04167), (0.28, -0.2823, -0.03333), (0.28, -0.2623, -0.04167), (0.51, -0.2623, -0.04167), (0.53, -0.2623, -0.03333), (0.51, -0.2823, -0.03333), (0.53, -0.2623, -0.04167), (0.53, -0.2823, -0.04167), (0.53, -0.2823, -0.03333), (0.51, -0.2823, -0.04167), (0.3, -0.2623, 0.2883), (0.28, -0.2623, 0.24), (0.3, -0.2823, 0.1967), (0.28, -0.2623, 0.2883), (0.28, -0.2823, 0.2883), (0.28, -0.2823, 0.1967), (0.3, -0.2823, 0.2883), (0.51, -0.2623, 0.2883), (0.51, -0.2823, 0.1967), (0.53, -0.2623, 0.24), (0.51, -0.2823, 0.2883), (0.53, -0.2823, 0.2883), (0.53, -0.2823, 0.1967), (0.53, -0.2623, 0.2883), (0.51, -0.2623, -0.2083), (0.53, -0.2623, -0.19), (0.51, -0.2823, -0.19), (0.53, -0.2623, -0.2083), (0.53, -0.2823, -0.2083), (0.53, -0.2823, -0.19), (0.51, -0.2823, -0.2083), (0.3, -0.2623, -0.2083), (0.3, -0.2823, -0.19), (0.28, -0.2623, -0.19), (0.3, -0.2823, -0.2083), (0.28, -0.2823, -0.2083), (0.28, -0.2823, -0.19), (0.28, -0.2623, -0.2083), (0.3, -0.2423, 0.08333), (0.3, -0.2423, 0.1217), (0.28, -0.2423, 0.1217), (0.28, -0.2423, 0.08333), (0.51, -0.2423, 0.08333), (0.53, -0.2423, 0.1217), (0.53, -0.2423, 0.08333), (0.51, -0.2423, 0.1217), (0.3, -0.2423, -0.08333), (0.3, -0.2423, -0.045), (0.28, -0.2423, -0.045), (0.28, -0.2423, -0.08333), (0.51, -0.2423, -0.08333), (0.53, -0.2423, -0.045), (0.53, -0.2423, -0.08333), (0.51, -0.2423, -0.045), (0.51, -0.2423, 0.24), (0.53, -0.2423, 0.2883), (0.53, -0.2423, 0.24), (0.51, -0.2423, 0.2883), (0.3, -0.2423, 0.24), (0.3, -0.2423, 0.2883), (0.28, -0.2423, 0.2883), (0.28, -0.2423, 0.24), (0.51, -0.2423, 0.1333), (0.51, -0.2423, 0.125), (0.53, -0.2423, 0.125), (0.53, -0.2423, 0.1333), (0.3, -0.2423, 0.1333), (0.28, -0.2423, 0.125), (0.28, -0.2423, 0.1333), (0.3, -0.2423, 0.125), (0.3, -0.2423, -0.19), (0.28, -0.2423, -0.2083), (0.28, -0.2423, -0.19), (0.3, -0.2423, -0.2083), (0.51, -0.2423, -0.19), (0.51, -0.2423, -0.2083), (0.53, -0.2423, -0.2083), (0.53, -0.2423, -0.19), (0.51, -0.2423, -0.03333), (0.51, -0.2423, -0.04167), (0.53, -0.2423, -0.04167), (0.53, -0.2423, -0.03333), (0.3, -0.2423, -0.03333), (0.28, -0.2423, -0.04167), (0.28, -0.2423, -0.03333), (0.3, -0.2423, -0.04167), (0.51, 0.22, 0.08333), (0.3, 0.22, 0.08333), (0.51, 0.22, -0.08333), (0.3, 0.22, -0.08333), (0.51, 0.22, 0.24), (0.3, 0.22, 0.24), (0.3, 0.22, 0.1333), (0.51, 0.22, 0.1333), (0.3, 0.22, -0.19), (0.51, 0.22, -0.19), (0.3, 0.22, -0.03333), (0.51, 0.22, -0.03333), (0.31, 0.21, -0.08333), (0.5, 0.21, -0.08333), (0.5, 0.21, -0.19), (0.31, 0.21, -0.19), (0.51, 0.21, -0.19), (0.51, 0.21, -0.08333), (0.3, 0.21, -0.19), (0.3, 0.21, -0.08333), (0.5, 0.21, -0.03333), (0.31, 0.21, -0.03333), (0.31, 0.21, 0.08333), (0.5, 0.21, 0.08333), (0.3, 0.21, -0.03333), (0.3, 0.21, 0.08333), (0.51, 0.21, 0.08333), (0.51, 0.21, -0.03333), (0.5, 0.21, 0.1333), (0.31, 0.21, 0.1333), (0.31, 0.21, 0.24), (0.5, 0.21, 0.24), (0.3, 0.21, 0.24), (0.3, 0.21, 0.1333), (0.51, 0.21, 0.24), (0.51, 0.21, 0.1333), (0.31, -0.2623, 0.2883), (0.5, -0.2623, 0.2883), (0.5, -0.2823, 0.2883), (0.31, -0.2823, 0.2883), (0.4762, -0.3, 0.0125), (0.4762, -0.29, 0.0525), (0.31, -0.2823, 0.1333), (0.5, -0.2823, 0.1333), (0.5, -0.2823, 0.125), (0.31, -0.2823, 0.125), (0.5, -0.2623, 0.125), (0.31, -0.2623, 0.125), (0.31, -0.2423, 0.24), (0.5, -0.2423, 0.24), (0.5, -0.2423, 0.2883), (0.31, -0.2423, 0.2883), (0.5, -0.2423, 0.125), (0.31, -0.2423, 0.125), (0.5, -0.2423, 0.1333), (0.31, -0.2423, 0.1333), (0.5, 0.22, 0.24), (0.31, 0.22, 0.24), (0.31, 0.22, 0.1333), (0.5, 0.22, 0.1333), (0.3338, -0.29, 0.2167), (0.3338, -0.3, 0.1767), (0.31, -0.2823, 0.1217), (0.5, -0.2823, 0.1217), (0.31, -0.2623, 0.1217), (0.5, -0.2623, 0.1217), (0.31, -0.2823, -0.03333), (0.5, -0.2823, -0.03333), (0.5, -0.2823, -0.04167), (0.31, -0.2823, -0.04167), (0.5, -0.2623, -0.04167), (0.31, -0.2623, -0.04167), (0.31, -0.2423, 0.1217), (0.5, -0.2423, 0.1217), (0.31, -0.2423, 0.08333), (0.5, -0.2423, 0.08333), (0.5, -0.2423, -0.04167), (0.31, -0.2423, -0.04167), (0.5, -0.2423, -0.03333), (0.31, -0.2423, -0.03333), (0.5, 0.22, 0.08333), (0.31, 0.22, 0.08333), (0.31, 0.22, -0.03333), (0.5, 0.22, -0.03333), (0.4762, -0.3, 0.1767), (0.4762, -0.29, 0.2167), (0.31, -0.2823, -0.045), (0.5, -0.2823, -0.045), (0.31, -0.2623, -0.045), (0.5, -0.2623, -0.045), (0.5, -0.2623, -0.2083), (0.31, -0.2623, -0.2083), (0.31, -0.2823, -0.2083), (0.5, -0.2823, -0.2083), (0.31, -0.2823, -0.19), (0.5, -0.2823, -0.19), (0.31, -0.2423, -0.045), (0.5, -0.2423, -0.045), (0.31, -0.2423, -0.08333), (0.5, -0.2423, -0.08333), (0.5, -0.2423, -0.19), (0.31, -0.2423, -0.19), (0.31, -0.2423, -0.2083), (0.5, -0.2423, -0.2083), (0.5, 0.22, -0.08333), (0.31, 0.22, -0.08333), (0.31, 0.22, -0.19), (0.5, 0.22, -0.19), (0.5, 0.21, 0.1433), (0.31, 0.21, 0.1433), (0.5, -0.2423, 0.1433), (0.31, -0.2423, 0.1433), (0.5, -0.2423, -0.02333), (0.5, 0.21, -0.02333), (0.31, 0.21, -0.02333), (0.31, -0.2423, -0.02333), (0.5, -0.2423, -0.18), (0.5, 0.21, -0.18), (0.31, 0.21, -0.18), (0.31, -0.2423, -0.18), (0.4762, -0.2823, 0.2167), (0.4762, -0.2823, 0.1767), (0.51, -0.2823, 0.1967), (0.3338, -0.2823, 0.1767), (0.3338, -0.2823, 0.2167), (0.3, -0.2823, 0.1967), (0.4762, -0.2823, 0.0525), (0.4762, -0.2823, 0.0125), (0.51, -0.2823, 0.0325), (0.3338, -0.2823, 0.0125), (0.3338, -0.2823, 0.0525), (0.3, -0.2823, 0.0325), (0.4762, -0.2823, -0.1117), (0.4762, -0.2823, -0.1517), (0.51, -0.2823, -0.1317), (0.3337, -0.2823, -0.1517), (0.3337, -0.2823, -0.1117), (0.3, -0.2823, -0.1317), (0.3338, -0.3, 0.0125), (0.3338, -0.29, 0.0525), (0.4762, -0.29, -0.1117), (0.4762, -0.3, -0.1517), (0.3337, -0.3, -0.1517), (0.3337, -0.29, -0.1117)], [], [(0, 4, 26, 27), (1, 30, 10, 20), (43, 19, 18, 28), (49, 54, 55, 48), (18, 9, 31, 28), (17, 12, 63, 62), (40, 8, 19, 43), (16, 13, 23, 24), (9, 8, 40, 31), (11, 22, 20, 10), (19, 8, 9, 18), (42, 29, 15, 14), (21, 25, 60, 61), (42, 14, 26, 4), (29, 0, 27, 15), (2, 6, 13, 16), (7, 3, 12, 17), (30, 41, 11, 10), (1, 20, 22, 5), (26, 14, 15, 27), (4, 0, 24, 23), (1, 5, 25, 21), (43, 28, 29, 42), (41, 30, 31, 40), (51, 58, 59, 50), (57, 45, 44, 56), (35, 38, 39, 34), (33, 36, 37, 32), (45, 35, 34, 44), (47, 33, 32, 46), (53, 47, 46, 52), (49, 50, 59, 54), (38, 49, 48, 39), (36, 51, 50, 37), (52, 31, 30, 53), (54, 43, 42, 55), (28, 57, 56, 29), (40, 59, 58, 41), (28, 31, 52, 57), (0, 29, 56, 24), (30, 1, 21, 53), (33, 3, 7, 36), (45, 46, 32, 35), (35, 32, 37, 38), (47, 12, 3, 33), (16, 44, 34, 2), (2, 34, 39, 6), (36, 7, 17, 51), (38, 37, 50, 49), (6, 39, 48, 13), (40, 43, 54, 59), (5, 41, 58, 25), (42, 4, 23, 55), (55, 23, 13, 48), (25, 58, 51, 17), (56, 44, 16, 24), (52, 46, 45, 57), (21, 12, 47, 53), (62, 63, 61, 60), (21, 61, 63, 12), (25, 17, 62, 60), (22, 11, 41, 5), (64, 67, 68, 70), (65, 69, 68, 67), (66, 70, 68, 69), (71, 74, 75, 77), (72, 76, 75, 74), (73, 77, 75, 76), (78, 81, 82, 84), (79, 83, 82, 81), (80, 84, 82, 83), (85, 88, 89, 91), (86, 90, 89, 88), (87, 91, 89, 90), (92, 95, 96, 98), (93, 97, 96, 95), (94, 98, 96, 97), (99, 102, 103, 105), (100, 104, 103, 102), (101, 105, 103, 104), (106, 109, 110, 112), (107, 111, 110, 109), (108, 112, 110, 111), (113, 116, 117, 119), (114, 118, 117, 116), (115, 119, 117, 118), (120, 123, 124, 126), (121, 125, 124, 123), (122, 126, 124, 125), (127, 130, 131, 133), (128, 132, 131, 130), (129, 133, 131, 132), (134, 137, 138, 140), (135, 139, 138, 137), (136, 140, 138, 139), (141, 144, 145, 147), (142, 146, 145, 144), (143, 147, 145, 146), (71, 149, 150, 74), (148, 151, 150, 149), (72, 74, 150, 151), (64, 70, 153, 155), (66, 154, 153, 70), (152, 155, 153, 154), (99, 157, 158, 102), (156, 159, 158, 157), (100, 102, 158, 159), (92, 98, 161, 163), (94, 162, 161, 98), (160, 163, 161, 162), (127, 133, 165, 167), (129, 166, 165, 133), (164, 167, 165, 166), (120, 169, 170, 123), (168, 171, 170, 169), (121, 123, 170, 171), (85, 173, 174, 88), (172, 175, 174, 173), (86, 88, 174, 175), (78, 84, 177, 179), (80, 178, 177, 84), (176, 179, 177, 178), (141, 147, 181, 183), (143, 182, 181, 147), (180, 183, 181, 182), (134, 185, 186, 137), (184, 187, 186, 185), (135, 137, 186, 187), (113, 189, 190, 116), (188, 191, 190, 189), (114, 116, 190, 191), (106, 112, 193, 195), (108, 194, 193, 112), (192, 195, 193, 194), (275, 217, 216, 274), (160, 184, 212, 213), (297, 211, 210, 296), (114, 66, 69, 118), (118, 69, 65, 115), (135, 94, 97, 139), (139, 97, 93, 136), (72, 108, 111, 76), (76, 111, 107, 73), (121, 80, 83, 125), (125, 83, 79, 122), (86, 129, 132, 90), (90, 132, 128, 87), (100, 143, 146, 104), (104, 146, 142, 101), (226, 244, 307, 305), (245, 164, 230, 227), (251, 176, 229, 225), (188, 152, 154, 191), (191, 154, 66, 114), (184, 160, 162, 187), (187, 162, 94, 135), (148, 192, 194, 151), (151, 194, 108, 72), (168, 176, 178, 171), (171, 178, 80, 121), (172, 164, 166, 175), (175, 166, 129, 86), (156, 180, 182, 159), (159, 182, 143, 100), (220, 221, 197, 206), (222, 223, 207, 196), (214, 215, 199, 204), (230, 231, 203, 200), (213, 212, 205, 198), (152, 188, 223, 222), (229, 228, 201, 202), (180, 156, 215, 214), (294, 295, 312, 315), (295, 160, 213, 209), (156, 294, 208, 215), (184, 296, 210, 212), (297, 180, 214, 211), (192, 148, 221, 220), (270, 271, 308, 311), (271, 152, 222, 219), (148, 270, 218, 221), (275, 192, 220, 217), (188, 274, 216, 223), (164, 172, 231, 230), (176, 168, 228, 229), (251, 225, 224, 250), (168, 244, 226, 228), (172, 250, 224, 231), (227, 252, 253, 226), (225, 254, 255, 224), (254, 253, 252, 255), (322, 326, 335, 237), (249, 251, 250, 248), (243, 249, 248, 242), (247, 232, 233, 246), (244, 247, 246, 245), (241, 243, 242, 240), (238, 241, 240, 239), (232, 235, 234, 233), (219, 276, 277, 218), (217, 278, 279, 216), (278, 277, 276, 279), (323, 322, 237, 236), (273, 275, 274, 272), (267, 273, 272, 266), (269, 271, 270, 268), (261, 269, 268, 260), (265, 267, 266, 264), (262, 265, 264, 263), (259, 261, 260, 258), (332, 331, 338, 339), (211, 302, 303, 210), (209, 300, 301, 208), (302, 301, 300, 303), (299, 286, 287, 298), (296, 299, 298, 297), (293, 295, 294, 292), (285, 293, 292, 284), (289, 291, 290, 288), (286, 289, 288, 287), (283, 285, 284, 282), (326, 325, 334, 335), (247, 169, 120, 232), (127, 233, 234, 130), (232, 120, 126, 235), (167, 246, 233, 127), (329, 328, 336, 337), (331, 329, 337, 338), (328, 332, 339, 336), (336, 339, 338, 337), (87, 239, 240, 91), (238, 79, 81, 241), (241, 81, 78, 243), (91, 240, 242, 85), (243, 78, 179, 249), (85, 242, 248, 173), (228, 226, 253, 201), (164, 245, 246, 167), (244, 168, 169, 247), (227, 230, 200, 252), (249, 179, 176, 251), (173, 248, 250, 172), (225, 229, 202, 254), (231, 224, 255, 203), (203, 255, 252, 200), (254, 202, 201, 253), (319, 317, 280, 257), (316, 320, 256, 281), (237, 335, 334, 236), (281, 256, 257, 280), (259, 67, 64, 261), (77, 258, 260, 71), (261, 64, 155, 269), (71, 260, 268, 149), (115, 263, 264, 119), (262, 107, 109, 265), (265, 109, 106, 267), (119, 264, 266, 113), (267, 106, 195, 273), (113, 266, 272, 189), (269, 155, 152, 271), (149, 268, 270, 148), (219, 222, 196, 276), (221, 218, 277, 197), (273, 195, 192, 275), (189, 272, 274, 188), (217, 220, 206, 278), (223, 216, 279, 207), (207, 279, 276, 196), (278, 206, 197, 277), (283, 95, 92, 285), (105, 282, 284, 99), (285, 92, 163, 293), (99, 284, 292, 157), (299, 185, 134, 286), (141, 287, 288, 144), (286, 134, 140, 289), (183, 298, 287, 141), (289, 140, 136, 291), (144, 288, 290, 142), (293, 163, 160, 295), (157, 292, 294, 156), (209, 213, 198, 300), (215, 208, 301, 199), (212, 210, 303, 205), (180, 297, 298, 183), (296, 184, 185, 299), (211, 214, 204, 302), (205, 303, 300, 198), (302, 204, 199, 301), (306, 304, 305, 307), (227, 226, 305, 304), (245, 227, 304, 306), (244, 245, 306, 307), (308, 309, 310, 311), (218, 270, 311, 310), (271, 219, 309, 308), (219, 218, 310, 309), (312, 313, 314, 315), (209, 208, 314, 313), (208, 294, 315, 314), (295, 209, 313, 312), (316, 317, 318), (319, 320, 321), (322, 323, 324), (325, 326, 327), (328, 329, 330), (331, 332, 333), (317, 316, 281, 280), (320, 319, 257, 256), (325, 323, 236, 334), (235, 320, 316, 234), (130, 234, 316, 318, 128), (319, 238, 239, 317), (87, 128, 318, 317, 239), (235, 126, 122, 321, 320), (238, 319, 321, 122, 79), (322, 259, 258, 326), (322, 324, 65, 67, 259), (325, 262, 263, 323), (115, 65, 324, 323, 263), (73, 327, 326, 258, 77), (262, 325, 327, 73, 107), (328, 283, 282, 332), (328, 330, 93, 95, 283), (331, 290, 291, 329), (136, 93, 330, 329, 291), (101, 333, 332, 282, 105), (290, 331, 333, 101, 142)])
_uv = me_drawers.uv_layers.new(name='UVMap')
_uv.uv.foreach_set('vector', [0.4115, 0.6276, 0.5325, 0.6276, 0.5325, 0.9068, 0.4115, 0.9068, 0.09915, 0.9227, 0.09915, 0.844, 0.3783, 0.844, 0.3783, 0.9227, 0.5325, 0.6276, 0.5325, 0.9068, 0.4115, 0.9068, 0.4115, 0.6276, 0.3783, 0.748, 0.09915, 0.748, 0.09915, 0.7365, 0.3783, 0.7365, 0.3783, 0.748, 0.3783, 0.8325, 0.09915, 0.8325, 0.09915, 0.748, 0.544, 0.9343, 0.4, 0.9343, 0.4, 0.9573, 0.544, 0.9573, 0.09915, 0.8325, 0.3783, 0.8325, 0.3783, 0.748, 0.09915, 0.748, 0.4, 0.9068, 0.544, 0.9068, 0.544, 0.6276, 0.4, 0.6276, 0.4115, 0.9068, 0.5325, 0.9068, 0.5325, 0.6276, 0.4115, 0.6276, 0.5325, 0.844, 0.5325, 0.9227, 0.4115, 0.9227, 0.4115, 0.844, 0.5325, 0.748, 0.5325, 0.8325, 0.4115, 0.8325, 0.4115, 0.748, 0.5325, 0.6276, 0.4115, 0.6276, 0.4115, 0.9068, 0.5325, 0.9068, 0.4, 0.9343, 0.544, 0.9343, 0.544, 0.9573, 0.4, 0.9573, 0.09915, 0.7365, 0.3783, 0.7365, 0.3783, 0.6578, 0.09915, 0.6578, 0.09915, 0.7365, 0.09915, 0.6578, 0.3783, 0.6578, 0.3783, 0.7365, 0.4, 0.9298, 0.544, 0.9298, 0.544, 0.9068, 0.4, 0.9068, 0.544, 0.9298, 0.4, 0.9298, 0.4, 0.9068, 0.544, 0.9068, 0.4115, 0.6276, 0.5325, 0.6276, 0.5325, 0.9068, 0.4115, 0.9068, 0.4115, 0.6276, 0.4115, 0.9068, 0.5325, 0.9068, 0.5325, 0.6276, 0.5325, 0.6578, 0.5325, 0.7365, 0.4115, 0.7365, 0.4115, 0.6578, 0.5325, 0.6578, 0.4115, 0.6578, 0.4, 0.6463, 0.544, 0.6463, 0.4115, 0.9227, 0.5325, 0.9227, 0.544, 0.9343, 0.4, 0.9343, 0.5325, 0.748, 0.4115, 0.748, 0.4115, 0.7365, 0.5325, 0.7365, 0.5325, 0.844, 0.4115, 0.844, 0.4115, 0.8325, 0.5325, 0.8325, 0.3783, 0.844, 0.09915, 0.844, 0.09915, 0.8325, 0.3783, 0.8325, 0.09915, 0.748, 0.3783, 0.748, 0.3783, 0.7365, 0.09915, 0.7365, 0.4, 0.748, 0.544, 0.748, 0.544, 0.7365, 0.4, 0.7365, 0.4, 0.844, 0.544, 0.844, 0.544, 0.8325, 0.4, 0.8325, 0.3783, 0.748, 0.4014, 0.748, 0.4014, 0.7365, 0.3783, 0.7365, 0.3783, 0.844, 0.4014, 0.844, 0.4014, 0.8325, 0.3783, 0.8325, 0.09915, 0.844, 0.3783, 0.844, 0.3783, 0.8325, 0.09915, 0.8325, 0.3783, 0.748, 0.3783, 0.8325, 0.09915, 0.8325, 0.09915, 0.748, 0.4014, 0.748, 0.3783, 0.748, 0.3783, 0.7365, 0.4014, 0.7365, 0.4014, 0.844, 0.3783, 0.844, 0.3783, 0.8325, 0.4014, 0.8325, 0.4, 0.8325, 0.4115, 0.8325, 0.4115, 0.844, 0.4, 0.844, 0.544, 0.748, 0.5325, 0.748, 0.5325, 0.7365, 0.544, 0.7365, 0.4115, 0.748, 0.4, 0.748, 0.4, 0.7365, 0.4115, 0.7365, 0.5325, 0.8325, 0.544, 0.8325, 0.544, 0.844, 0.5325, 0.844, 0.4115, 0.748, 0.4115, 0.8325, 0.4, 0.8325, 0.4, 0.748, 0.4115, 0.6578, 0.4115, 0.7365, 0.4, 0.7365, 0.4, 0.6463, 0.4115, 0.844, 0.4115, 0.9227, 0.4, 0.9343, 0.4, 0.844, 0.4, 0.844, 0.4, 0.9343, 0.544, 0.9343, 0.544, 0.844, 0.3783, 0.748, 0.3783, 0.8325, 0.4014, 0.8325, 0.4014, 0.748, 0.4, 0.748, 0.4, 0.8325, 0.544, 0.8325, 0.544, 0.748, 0.3783, 0.844, 0.3783, 0.9343, 0.4014, 0.9343, 0.4014, 0.844, 0.3783, 0.6463, 0.3783, 0.7365, 0.4014, 0.7365, 0.4014, 0.6463, 0.4, 0.6463, 0.4, 0.7365, 0.544, 0.7365, 0.544, 0.6463, 0.4014, 0.844, 0.4014, 0.9343, 0.3783, 0.9343, 0.3783, 0.844, 0.4014, 0.748, 0.4014, 0.8325, 0.3783, 0.8325, 0.3783, 0.748, 0.4014, 0.6463, 0.4014, 0.7365, 0.3783, 0.7365, 0.3783, 0.6463, 0.5325, 0.8325, 0.5325, 0.748, 0.544, 0.748, 0.544, 0.8325, 0.5325, 0.9227, 0.5325, 0.844, 0.544, 0.844, 0.544, 0.9343, 0.5325, 0.7365, 0.5325, 0.6578, 0.544, 0.6463, 0.544, 0.7365, 0.09915, 0.7365, 0.09915, 0.6463, 0.3783, 0.6463, 0.3783, 0.7365, 0.09915, 0.9343, 0.09915, 0.844, 0.3783, 0.844, 0.3783, 0.9343, 0.09915, 0.7365, 0.3783, 0.7365, 0.3783, 0.6463, 0.09915, 0.6463, 0.09915, 0.8325, 0.3783, 0.8325, 0.3783, 0.748, 0.09915, 0.748, 0.09915, 0.9343, 0.3783, 0.9343, 0.3783, 0.844, 0.09915, 0.844, 0.544, 0.9068, 0.4, 0.9068, 0.4, 0.6276, 0.544, 0.6276, 0.09915, 0.9343, 0.09915, 0.9573, 0.3783, 0.9573, 0.3783, 0.9343, 0.09915, 0.9343, 0.3783, 0.9343, 0.3783, 0.9573, 0.09915, 0.9573, 0.3783, 0.9227, 0.3783, 0.844, 0.09915, 0.844, 0.09915, 0.9227, 0.5325, 0.6161, 0.5325, 0.6046, 0.544, 0.6046, 0.544, 0.6161, 0.5325, 0.8152, 0.544, 0.8152, 0.544, 0.8373, 0.5325, 0.8373, 0.08763, 0.8152, 0.08763, 0.8373, 0.07611, 0.8373, 0.07611, 0.8152, 0.4115, 0.6161, 0.4, 0.6161, 0.4, 0.6046, 0.4115, 0.6046, 0.08763, 0.8152, 0.07611, 0.8152, 0.07611, 0.8373, 0.08763, 0.8373, 0.4115, 0.8152, 0.4115, 0.8373, 0.4, 0.8373, 0.4, 0.8152, 0.4115, 0.6161, 0.4115, 0.6046, 0.4, 0.6046, 0.4, 0.6161, 0.4115, 0.844, 0.4, 0.844, 0.4, 0.8392, 0.4115, 0.8392, 0.08763, 0.844, 0.08763, 0.8392, 0.07611, 0.8392, 0.07611, 0.844, 0.5325, 0.6161, 0.544, 0.6161, 0.544, 0.6046, 0.5325, 0.6046, 0.08763, 0.844, 0.07611, 0.844, 0.07611, 0.8392, 0.08763, 0.8392, 0.5325, 0.844, 0.5325, 0.8392, 0.544, 0.8392, 0.544, 0.844, 0.5325, 0.6161, 0.5325, 0.6046, 0.544, 0.6046, 0.544, 0.6161, 0.5325, 0.7192, 0.544, 0.7192, 0.544, 0.7413, 0.5325, 0.7413, 0.08763, 0.7192, 0.08763, 0.7413, 0.07611, 0.7413, 0.07611, 0.7192, 0.4115, 0.6161, 0.4, 0.6161, 0.4, 0.6046, 0.4115, 0.6046, 0.08763, 0.7192, 0.07611, 0.7192, 0.07611, 0.7413, 0.08763, 0.7413, 0.4115, 0.7192, 0.4115, 0.7413, 0.4, 0.7413, 0.4, 0.7192, 0.4115, 0.6161, 0.4115, 0.6046, 0.4, 0.6046, 0.4, 0.6161, 0.4115, 0.748, 0.4, 0.748, 0.4, 0.7432, 0.4115, 0.7432, 0.08763, 0.748, 0.08763, 0.7432, 0.07611, 0.7432, 0.07611, 0.748, 0.5325, 0.6161, 0.544, 0.6161, 0.544, 0.6046, 0.5325, 0.6046, 0.08763, 0.748, 0.07611, 0.748, 0.07611, 0.7432, 0.08763, 0.7432, 0.5325, 0.748, 0.5325, 0.7432, 0.544, 0.7432, 0.544, 0.748, 0.4115, 0.6161, 0.4, 0.6161, 0.4, 0.6046, 0.4115, 0.6046, 0.08763, 0.9055, 0.07611, 0.9055, 0.07611, 0.9333, 0.08763, 0.9333, 0.4115, 0.9055, 0.4115, 0.9333, 0.4, 0.9333, 0.4, 0.9055, 0.5325, 0.6161, 0.5325, 0.6046, 0.544, 0.6046, 0.544, 0.6161, 0.5325, 0.9055, 0.544, 0.9055, 0.544, 0.9333, 0.5325, 0.9333, 0.08763, 0.9055, 0.08763, 0.9333, 0.07611, 0.9333, 0.07611, 0.9055, 0.5325, 0.6161, 0.544, 0.6161, 0.544, 0.6046, 0.5325, 0.6046, 0.08763, 0.6578, 0.07611, 0.6578, 0.07611, 0.6472, 0.08763, 0.6472, 0.5325, 0.6578, 0.5325, 0.6472, 0.544, 0.6472, 0.544, 0.6578, 0.4115, 0.6161, 0.4115, 0.6046, 0.4, 0.6046, 0.4, 0.6161, 0.4115, 0.6578, 0.4, 0.6578, 0.4, 0.6472, 0.4115, 0.6472, 0.08763, 0.6578, 0.08763, 0.6472, 0.07611, 0.6472, 0.07611, 0.6578, 0.4115, 0.6161, 0.4115, 0.6276, 0.4, 0.6276, 0.4, 0.6161, 0.4115, 0.8152, 0.4, 0.8152, 0.4, 0.8373, 0.4115, 0.8373, 0.08763, 0.8152, 0.08763, 0.8373, 0.09915, 0.8373, 0.09915, 0.8152, 0.5325, 0.6161, 0.544, 0.6161, 0.544, 0.6276, 0.5325, 0.6276, 0.08763, 0.8152, 0.09915, 0.8152, 0.09915, 0.8373, 0.08763, 0.8373, 0.5325, 0.8152, 0.5325, 0.8373, 0.544, 0.8373, 0.544, 0.8152, 0.4115, 0.6161, 0.4115, 0.6276, 0.4, 0.6276, 0.4, 0.6161, 0.4115, 0.7192, 0.4, 0.7192, 0.4, 0.7413, 0.4115, 0.7413, 0.08763, 0.7192, 0.08763, 0.7413, 0.09915, 0.7413, 0.09915, 0.7192, 0.5325, 0.6161, 0.544, 0.6161, 0.544, 0.6276, 0.5325, 0.6276, 0.08763, 0.7192, 0.09915, 0.7192, 0.09915, 0.7413, 0.08763, 0.7413, 0.5325, 0.7192, 0.5325, 0.7413, 0.544, 0.7413, 0.544, 0.7192, 0.5325, 0.6161, 0.544, 0.6161, 0.544, 0.6276, 0.5325, 0.6276, 0.08763, 0.9055, 0.09915, 0.9055, 0.09915, 0.9333, 0.08763, 0.9333, 0.5325, 0.9055, 0.5325, 0.9333, 0.544, 0.9333, 0.544, 0.9055, 0.4115, 0.6161, 0.4115, 0.6276, 0.4, 0.6276, 0.4, 0.6161, 0.4115, 0.9055, 0.4, 0.9055, 0.4, 0.9333, 0.4115, 0.9333, 0.08763, 0.9055, 0.08763, 0.9333, 0.09915, 0.9333, 0.09915, 0.9055, 0.5325, 0.6161, 0.5325, 0.6276, 0.544, 0.6276, 0.544, 0.6161, 0.5325, 0.844, 0.544, 0.844, 0.544, 0.8392, 0.5325, 0.8392, 0.08763, 0.844, 0.08763, 0.8392, 0.09915, 0.8392, 0.09915, 0.844, 0.4115, 0.6161, 0.4, 0.6161, 0.4, 0.6276, 0.4115, 0.6276, 0.08763, 0.844, 0.09915, 0.844, 0.09915, 0.8392, 0.08763, 0.8392, 0.4115, 0.844, 0.4115, 0.8392, 0.4, 0.8392, 0.4, 0.844, 0.4115, 0.6161, 0.4, 0.6161, 0.4, 0.6276, 0.4115, 0.6276, 0.08763, 0.6578, 0.09915, 0.6578, 0.09915, 0.6472, 0.08763, 0.6472, 0.4115, 0.6578, 0.4115, 0.6472, 0.4, 0.6472, 0.4, 0.6578, 0.5325, 0.6161, 0.5325, 0.6276, 0.544, 0.6276, 0.544, 0.6161, 0.5325, 0.6578, 0.544, 0.6578, 0.544, 0.6472, 0.5325, 0.6472, 0.08763, 0.6578, 0.08763, 0.6472, 0.09915, 0.6472, 0.09915, 0.6578, 0.5325, 0.6161, 0.5325, 0.6276, 0.544, 0.6276, 0.544, 0.6161, 0.5325, 0.748, 0.544, 0.748, 0.544, 0.7432, 0.5325, 0.7432, 0.08763, 0.748, 0.08763, 0.7432, 0.09915, 0.7432, 0.09915, 0.748, 0.4115, 0.6161, 0.4, 0.6161, 0.4, 0.6276, 0.4115, 0.6276, 0.08763, 0.748, 0.09915, 0.748, 0.09915, 0.7432, 0.08763, 0.7432, 0.4115, 0.748, 0.4115, 0.7432, 0.4, 0.7432, 0.4, 0.748, 0.4173, 0.6276, 0.4173, 0.8882, 0.5267, 0.8882, 0.5267, 0.6276, 0.09915, 0.7192, 0.09915, 0.6578, 0.3597, 0.6578, 0.3597, 0.7192, 0.4173, 0.6276, 0.4173, 0.8882, 0.5267, 0.8882, 0.5267, 0.6276, 0.08763, 0.748, 0.08763, 0.8152, 0.07611, 0.8152, 0.07611, 0.748, 0.544, 0.748, 0.544, 0.8152, 0.5325, 0.8152, 0.5325, 0.748, 0.08763, 0.6578, 0.08763, 0.7192, 0.07611, 0.7192, 0.07611, 0.6578, 0.544, 0.6578, 0.544, 0.7192, 0.5325, 0.7192, 0.5325, 0.6578, 0.08763, 0.8152, 0.08763, 0.748, 0.07611, 0.748, 0.07611, 0.8152, 0.4, 0.8152, 0.4, 0.748, 0.4115, 0.748, 0.4115, 0.8152, 0.08763, 0.9055, 0.08763, 0.844, 0.07611, 0.844, 0.07611, 0.9055, 0.4, 0.9055, 0.4, 0.844, 0.4115, 0.844, 0.4115, 0.9055, 0.08763, 0.844, 0.08763, 0.9055, 0.07611, 0.9055, 0.07611, 0.844, 0.544, 0.844, 0.544, 0.9055, 0.5325, 0.9055, 0.5325, 0.844, 0.08763, 0.7192, 0.08763, 0.6578, 0.07611, 0.6578, 0.07611, 0.7192, 0.4, 0.7192, 0.4, 0.6578, 0.4115, 0.6578, 0.4115, 0.7192, 0.3597, 0.9055, 0.09915, 0.9055, 0.09915, 0.8498, 0.3597, 0.8498, 0.5267, 0.6276, 0.5325, 0.6276, 0.5325, 0.8882, 0.5267, 0.8882, 0.4173, 0.6276, 0.4115, 0.6276, 0.4115, 0.8882, 0.4173, 0.8882, 0.5325, 0.748, 0.5325, 0.8152, 0.544, 0.8152, 0.544, 0.748, 0.09915, 0.748, 0.09915, 0.8152, 0.08763, 0.8152, 0.08763, 0.748, 0.5325, 0.6578, 0.5325, 0.7192, 0.544, 0.7192, 0.544, 0.6578, 0.09915, 0.6578, 0.09915, 0.7192, 0.08763, 0.7192, 0.08763, 0.6578, 0.4115, 0.8152, 0.4115, 0.748, 0.4, 0.748, 0.4, 0.8152, 0.09915, 0.8152, 0.09915, 0.748, 0.08763, 0.748, 0.08763, 0.8152, 0.4115, 0.9055, 0.4115, 0.844, 0.4, 0.844, 0.4, 0.9055, 0.09915, 0.9055, 0.09915, 0.844, 0.08763, 0.844, 0.08763, 0.9055, 0.5325, 0.844, 0.5325, 0.9055, 0.544, 0.9055, 0.544, 0.844, 0.09915, 0.844, 0.09915, 0.9055, 0.08763, 0.9055, 0.08763, 0.844, 0.4115, 0.7192, 0.4115, 0.6578, 0.4, 0.6578, 0.4, 0.7192, 0.09915, 0.7192, 0.09915, 0.6578, 0.08763, 0.6578, 0.08763, 0.7192, 0.3597, 0.748, 0.3597, 0.8152, 0.3655, 0.8152, 0.3655, 0.748, 0.3597, 0.8152, 0.3597, 0.748, 0.3655, 0.748, 0.3655, 0.8152, 0.3597, 0.6578, 0.3597, 0.7192, 0.3655, 0.7192, 0.3655, 0.6578, 0.3597, 0.9055, 0.3597, 0.844, 0.3655, 0.844, 0.3655, 0.9055, 0.3597, 0.7192, 0.3597, 0.6578, 0.3655, 0.6578, 0.3655, 0.7192, 0.09915, 0.8152, 0.09915, 0.748, 0.3597, 0.748, 0.3597, 0.8152, 0.3597, 0.844, 0.3597, 0.9055, 0.3655, 0.9055, 0.3655, 0.844, 0.09915, 0.6578, 0.09915, 0.7192, 0.3597, 0.7192, 0.3597, 0.6578, 0.4173, 0.7192, 0.5267, 0.7192, 0.5267, 0.6635, 0.4173, 0.6635, 0.5267, 0.6276, 0.5325, 0.6276, 0.5325, 0.8882, 0.5267, 0.8882, 0.4115, 0.6276, 0.4173, 0.6276, 0.4173, 0.8882, 0.4115, 0.8882, 0.5325, 0.6276, 0.5267, 0.6276, 0.5267, 0.8882, 0.5325, 0.8882, 0.4173, 0.6276, 0.4115, 0.6276, 0.4115, 0.8882, 0.4173, 0.8882, 0.09915, 0.748, 0.09915, 0.8152, 0.3597, 0.8152, 0.3597, 0.748, 0.4173, 0.8152, 0.5267, 0.8152, 0.5267, 0.7538, 0.4173, 0.7538, 0.5267, 0.6276, 0.5325, 0.6276, 0.5325, 0.8882, 0.5267, 0.8882, 0.4115, 0.6276, 0.4173, 0.6276, 0.4173, 0.8882, 0.4115, 0.8882, 0.4173, 0.6276, 0.4115, 0.6276, 0.4115, 0.8882, 0.4173, 0.8882, 0.5325, 0.6276, 0.5267, 0.6276, 0.5267, 0.8882, 0.5325, 0.8882, 0.09915, 0.9055, 0.09915, 0.844, 0.3597, 0.844, 0.3597, 0.9055, 0.09915, 0.844, 0.09915, 0.9055, 0.3597, 0.9055, 0.3597, 0.844, 0.4173, 0.6276, 0.4173, 0.8882, 0.5267, 0.8882, 0.5267, 0.6276, 0.4115, 0.6276, 0.4173, 0.6276, 0.4173, 0.8882, 0.4115, 0.8882, 0.5325, 0.6276, 0.5267, 0.6276, 0.5267, 0.8882, 0.5325, 0.8882, 0.5267, 0.8882, 0.5267, 0.8939, 0.4173, 0.8939, 0.4173, 0.8882, 0.4173, 0.8882, 0.4173, 0.8939, 0.5267, 0.8939, 0.5267, 0.8882, 0.4173, 0.844, 0.4173, 0.9055, 0.5267, 0.9055, 0.5267, 0.844, 0.263, 0.2587, 0.09252, 0.2587, 0.09252, 0.2587, 0.263, 0.2587, 0.4173, 0.8392, 0.4173, 0.844, 0.5267, 0.844, 0.5267, 0.8392, 0.4173, 0.6161, 0.4173, 0.6276, 0.5267, 0.6276, 0.5267, 0.6161, 0.4173, 0.6276, 0.4173, 0.6161, 0.5267, 0.6161, 0.5267, 0.6276, 0.4173, 0.9055, 0.4173, 0.9333, 0.5267, 0.9333, 0.5267, 0.9055, 0.4173, 0.6046, 0.4173, 0.6161, 0.5267, 0.6161, 0.5267, 0.6046, 0.4173, 0.844, 0.4173, 0.8392, 0.5267, 0.8392, 0.5267, 0.844, 0.4173, 0.6161, 0.4173, 0.6046, 0.5267, 0.6046, 0.5267, 0.6161, 0.5267, 0.8882, 0.5267, 0.8939, 0.4173, 0.8939, 0.4173, 0.8882, 0.4173, 0.8882, 0.4173, 0.8939, 0.5267, 0.8939, 0.5267, 0.8882, 0.4173, 0.748, 0.4173, 0.8152, 0.5267, 0.8152, 0.5267, 0.748, 0.263, 0.2229, 0.263, 0.2587, 0.263, 0.2587, 0.263, 0.2229, 0.4173, 0.7432, 0.4173, 0.748, 0.5267, 0.748, 0.5267, 0.7432, 0.4173, 0.6161, 0.4173, 0.6276, 0.5267, 0.6276, 0.5267, 0.6161, 0.5267, 0.8373, 0.5267, 0.8152, 0.4173, 0.8152, 0.4173, 0.8373, 0.5267, 0.6161, 0.5267, 0.6276, 0.4173, 0.6276, 0.4173, 0.6161, 0.4173, 0.6046, 0.4173, 0.6161, 0.5267, 0.6161, 0.5267, 0.6046, 0.4173, 0.748, 0.4173, 0.7432, 0.5267, 0.7432, 0.5267, 0.748, 0.5267, 0.6046, 0.5267, 0.6161, 0.4173, 0.6161, 0.4173, 0.6046, 0.09252, 0.1115, 0.09252, 0.07558, 0.09252, 0.07558, 0.09252, 0.1115, 0.4173, 0.8882, 0.4173, 0.8939, 0.5267, 0.8939, 0.5267, 0.8882, 0.5267, 0.8882, 0.5267, 0.8939, 0.4173, 0.8939, 0.4173, 0.8882, 0.4173, 0.6578, 0.4173, 0.7192, 0.5267, 0.7192, 0.5267, 0.6578, 0.5267, 0.6276, 0.5267, 0.6161, 0.4173, 0.6161, 0.4173, 0.6276, 0.5267, 0.6578, 0.5267, 0.6472, 0.4173, 0.6472, 0.4173, 0.6578, 0.5267, 0.7413, 0.5267, 0.7192, 0.4173, 0.7192, 0.4173, 0.7413, 0.5267, 0.6161, 0.5267, 0.6276, 0.4173, 0.6276, 0.4173, 0.6161, 0.5267, 0.6472, 0.5267, 0.6578, 0.4173, 0.6578, 0.4173, 0.6472, 0.5267, 0.6161, 0.5267, 0.6046, 0.4173, 0.6046, 0.4173, 0.6161, 0.5267, 0.6046, 0.5267, 0.6161, 0.4173, 0.6161, 0.4173, 0.6046, 0.09252, 0.2587, 0.09252, 0.2229, 0.09252, 0.2229, 0.09252, 0.2587, 0.4173, 0.6276, 0.4115, 0.6276, 0.4115, 0.6161, 0.4173, 0.6161, 0.5325, 0.6161, 0.5267, 0.6161, 0.5267, 0.6046, 0.5325, 0.6046, 0.4173, 0.6161, 0.4115, 0.6161, 0.4115, 0.6046, 0.4173, 0.6046, 0.5325, 0.6276, 0.5267, 0.6276, 0.5267, 0.6161, 0.5325, 0.6161, 0.263, 0.07558, 0.263, 0.1115, 0.263, 0.1115, 0.263, 0.07558, 0.09252, 0.07558, 0.263, 0.07558, 0.263, 0.07558, 0.09252, 0.07558, 0.263, 0.1115, 0.09252, 0.1115, 0.09252, 0.1115, 0.263, 0.1115, 0.263, 0.1115, 0.09252, 0.1115, 0.09252, 0.07558, 0.263, 0.07558, 0.5325, 0.844, 0.5267, 0.844, 0.5267, 0.8392, 0.5325, 0.8392, 0.4173, 0.844, 0.4115, 0.844, 0.4115, 0.8392, 0.4173, 0.8392, 0.4173, 0.6046, 0.4115, 0.6046, 0.4115, 0.6161, 0.4173, 0.6161, 0.5325, 0.6046, 0.5267, 0.6046, 0.5267, 0.6161, 0.5325, 0.6161, 0.4173, 0.6161, 0.4115, 0.6161, 0.4115, 0.6276, 0.4173, 0.6276, 0.5325, 0.6161, 0.5267, 0.6161, 0.5267, 0.6276, 0.5325, 0.6276, 0.4115, 0.8882, 0.4173, 0.8882, 0.4173, 0.8939, 0.4115, 0.8939, 0.5325, 0.9055, 0.5267, 0.9055, 0.5267, 0.9333, 0.5325, 0.9333, 0.4173, 0.9055, 0.4115, 0.9055, 0.4115, 0.9333, 0.4173, 0.9333, 0.5267, 0.8882, 0.5325, 0.8882, 0.5325, 0.8939, 0.5267, 0.8939, 0.4173, 0.8392, 0.4115, 0.8392, 0.4115, 0.844, 0.4173, 0.844, 0.5325, 0.8392, 0.5267, 0.8392, 0.5267, 0.844, 0.5325, 0.844, 0.4173, 0.8882, 0.4115, 0.8882, 0.4115, 0.8939, 0.4173, 0.8939, 0.5325, 0.8882, 0.5267, 0.8882, 0.5267, 0.8939, 0.5325, 0.8939, 0.5325, 0.844, 0.5267, 0.844, 0.5267, 0.9055, 0.5325, 0.9055, 0.4173, 0.844, 0.4115, 0.844, 0.4115, 0.9055, 0.4173, 0.9055, 0.09252, 0.3701, 0.263, 0.3701, 0.263, 0.3701, 0.09252, 0.3701, 0.263, 0.406, 0.09252, 0.406, 0.09252, 0.406, 0.263, 0.406, 0.263, 0.2587, 0.09252, 0.2587, 0.09252, 0.2229, 0.263, 0.2229, 0.263, 0.406, 0.09252, 0.406, 0.09252, 0.3701, 0.263, 0.3701, 0.5267, 0.6046, 0.5325, 0.6046, 0.5325, 0.6161, 0.5267, 0.6161, 0.4115, 0.6046, 0.4173, 0.6046, 0.4173, 0.6161, 0.4115, 0.6161, 0.5267, 0.6161, 0.5325, 0.6161, 0.5325, 0.6276, 0.5267, 0.6276, 0.4115, 0.6161, 0.4173, 0.6161, 0.4173, 0.6276, 0.4115, 0.6276, 0.5325, 0.748, 0.5267, 0.748, 0.5267, 0.7432, 0.5325, 0.7432, 0.4173, 0.748, 0.4115, 0.748, 0.4115, 0.7432, 0.4173, 0.7432, 0.4173, 0.6046, 0.4115, 0.6046, 0.4115, 0.6161, 0.4173, 0.6161, 0.5325, 0.6046, 0.5267, 0.6046, 0.5267, 0.6161, 0.5325, 0.6161, 0.4173, 0.6161, 0.4115, 0.6161, 0.4115, 0.6276, 0.4173, 0.6276, 0.5325, 0.6161, 0.5267, 0.6161, 0.5267, 0.6276, 0.5325, 0.6276, 0.5267, 0.8373, 0.5325, 0.8373, 0.5325, 0.8152, 0.5267, 0.8152, 0.4115, 0.8373, 0.4173, 0.8373, 0.4173, 0.8152, 0.4115, 0.8152, 0.5267, 0.8882, 0.5325, 0.8882, 0.5325, 0.8939, 0.5267, 0.8939, 0.4115, 0.8882, 0.4173, 0.8882, 0.4173, 0.8939, 0.4115, 0.8939, 0.4173, 0.7432, 0.4115, 0.7432, 0.4115, 0.748, 0.4173, 0.748, 0.5325, 0.7432, 0.5267, 0.7432, 0.5267, 0.748, 0.5325, 0.748, 0.4173, 0.8882, 0.4115, 0.8882, 0.4115, 0.8939, 0.4173, 0.8939, 0.5325, 0.8882, 0.5267, 0.8882, 0.5267, 0.8939, 0.5325, 0.8939, 0.5325, 0.748, 0.5267, 0.748, 0.5267, 0.8152, 0.5325, 0.8152, 0.4173, 0.748, 0.4115, 0.748, 0.4115, 0.8152, 0.4173, 0.8152, 0.5267, 0.6046, 0.5325, 0.6046, 0.5325, 0.6161, 0.5267, 0.6161, 0.4115, 0.6046, 0.4173, 0.6046, 0.4173, 0.6161, 0.4115, 0.6161, 0.5267, 0.6161, 0.5325, 0.6161, 0.5325, 0.6276, 0.5267, 0.6276, 0.4115, 0.6161, 0.4173, 0.6161, 0.4173, 0.6276, 0.4115, 0.6276, 0.5267, 0.6276, 0.5325, 0.6276, 0.5325, 0.6161, 0.5267, 0.6161, 0.4115, 0.6161, 0.4173, 0.6161, 0.4173, 0.6046, 0.4115, 0.6046, 0.5267, 0.6161, 0.5325, 0.6161, 0.5325, 0.6046, 0.5267, 0.6046, 0.4115, 0.6276, 0.4173, 0.6276, 0.4173, 0.6161, 0.4115, 0.6161, 0.5267, 0.6472, 0.5325, 0.6472, 0.5325, 0.6578, 0.5267, 0.6578, 0.4115, 0.6472, 0.4173, 0.6472, 0.4173, 0.6578, 0.4115, 0.6578, 0.5267, 0.7413, 0.5325, 0.7413, 0.5325, 0.7192, 0.5267, 0.7192, 0.4115, 0.7413, 0.4173, 0.7413, 0.4173, 0.7192, 0.4115, 0.7192, 0.5267, 0.8882, 0.5325, 0.8882, 0.5325, 0.8939, 0.5267, 0.8939, 0.4115, 0.8882, 0.4173, 0.8882, 0.4173, 0.8939, 0.4115, 0.8939, 0.5325, 0.8882, 0.5267, 0.8882, 0.5267, 0.8939, 0.5325, 0.8939, 0.4115, 0.6578, 0.4173, 0.6578, 0.4173, 0.6472, 0.4115, 0.6472, 0.5267, 0.6578, 0.5325, 0.6578, 0.5325, 0.6472, 0.5267, 0.6472, 0.4173, 0.8882, 0.4115, 0.8882, 0.4115, 0.8939, 0.4173, 0.8939, 0.5325, 0.6578, 0.5267, 0.6578, 0.5267, 0.7192, 0.5325, 0.7192, 0.4173, 0.6578, 0.4115, 0.6578, 0.4115, 0.7192, 0.4173, 0.7192, 0.5267, 0.6276, 0.5267, 0.8882, 0.4173, 0.8882, 0.4173, 0.6276, 0.5267, 0.9055, 0.4173, 0.9055, 0.4173, 0.8498, 0.5267, 0.8498, 0.09915, 0.9055, 0.3597, 0.9055, 0.3597, 0.8498, 0.09915, 0.8498, 0.4173, 0.9055, 0.5267, 0.9055, 0.5267, 0.8498, 0.4173, 0.8498, 0.5267, 0.6276, 0.5267, 0.8882, 0.4173, 0.8882, 0.4173, 0.6276, 0.3597, 0.8152, 0.09915, 0.8152, 0.09915, 0.7538, 0.3597, 0.7538, 0.09915, 0.8152, 0.3597, 0.8152, 0.3597, 0.7538, 0.09915, 0.7538, 0.5267, 0.8152, 0.4173, 0.8152, 0.4173, 0.7538, 0.5267, 0.7538, 0.5267, 0.6276, 0.5267, 0.8882, 0.4173, 0.8882, 0.4173, 0.6276, 0.5267, 0.7192, 0.4173, 0.7192, 0.4173, 0.6635, 0.5267, 0.6635, 0.3597, 0.7192, 0.09915, 0.7192, 0.09915, 0.6635, 0.3597, 0.6635, 0.09915, 0.7192, 0.3597, 0.7192, 0.3597, 0.6635, 0.09915, 0.6635, 0.5267, 0.9115, 0.5267, 0.8862, 0.5325, 0.9055, 0.4173, 0.8861, 0.4173, 0.9117, 0.4116, 0.9055, 0.5267, 0.8202, 0.5267, 0.795, 0.5325, 0.8152, 0.4173, 0.7948, 0.4173, 0.8203, 0.4116, 0.8152, 0.5267, 0.7243, 0.5267, 0.6984, 0.5325, 0.7192, 0.4173, 0.6981, 0.4173, 0.7245, 0.4116, 0.7192, 0.263, 0.3701, 0.263, 0.406, 0.263, 0.406, 0.263, 0.3701, 0.09252, 0.406, 0.09252, 0.3701, 0.09252, 0.3701, 0.09252, 0.406, 0.09252, 0.2229, 0.263, 0.2229, 0.263, 0.2229, 0.09252, 0.2229, 0.4173, 0.9333, 0.4173, 0.9117, 0.5267, 0.9115, 0.5267, 0.9333, 0.5325, 0.9333, 0.5267, 0.9333, 0.5267, 0.9115, 0.5325, 0.9055, 0.5325, 0.9055, 0.4173, 0.8861, 0.4173, 0.844, 0.5267, 0.844, 0.5267, 0.8862, 0.5325, 0.844, 0.5325, 0.9055, 0.5325, 0.9055, 0.5267, 0.8862, 0.5267, 0.844, 0.4173, 0.9333, 0.4115, 0.9333, 0.4115, 0.9055, 0.4116, 0.9055, 0.4173, 0.9117, 0.4173, 0.844, 0.4173, 0.8861, 0.4116, 0.9055, 0.4115, 0.9055, 0.4115, 0.844, 0.5267, 0.8202, 0.5267, 0.8373, 0.4173, 0.8373, 0.4173, 0.8203, 0.5267, 0.8202, 0.5325, 0.8152, 0.5325, 0.8152, 0.5325, 0.8373, 0.5267, 0.8373, 0.4173, 0.7948, 0.4173, 0.748, 0.5267, 0.748, 0.5267, 0.795, 0.5325, 0.748, 0.5325, 0.8152, 0.5325, 0.8152, 0.5267, 0.795, 0.5267, 0.748, 0.4115, 0.8152, 0.4116, 0.8152, 0.4173, 0.8203, 0.4173, 0.8373, 0.4115, 0.8373, 0.4173, 0.748, 0.4173, 0.7948, 0.4116, 0.8152, 0.4115, 0.8152, 0.4115, 0.748, 0.5267, 0.7243, 0.5267, 0.7413, 0.4173, 0.7413, 0.4173, 0.7245, 0.5267, 0.7243, 0.5325, 0.7192, 0.5325, 0.7192, 0.5325, 0.7413, 0.5267, 0.7413, 0.4173, 0.6981, 0.4173, 0.6578, 0.5267, 0.6578, 0.5267, 0.6984, 0.5325, 0.6578, 0.5325, 0.7192, 0.5325, 0.7192, 0.5267, 0.6984, 0.5267, 0.6578, 0.4115, 0.7192, 0.4116, 0.7192, 0.4173, 0.7245, 0.4173, 0.7413, 0.4115, 0.7413, 0.4173, 0.6578, 0.4173, 0.6981, 0.4116, 0.7192, 0.4115, 0.7192, 0.4115, 0.6578])
me_drawers.materials.append(mat_deskmat)
me_drawers.update()

# ---- objects
ob_screen = bpy.data.objects.new('Screen', me_monitor)
ob_desk = bpy.data.objects.new('Desk', me_desk)
ob_drawers = bpy.data.objects.new('Drawers', me_drawers)

# ---- transforms, parenting, visibility, modifiers, constraints
ob_screen.location = (0.0, 0.229, 1.01)
ob_screen.lock_rotations_4d = False
ob_screen.empty_display_type = 'ARROWS'
ob_screen.lineart.crease_threshold = 0.0
ob_desk.parent = ob_drawers
ob_desk.matrix_parent_inverse = Matrix(((1.0, -0.0, 0.0, -0.0), (-0.0, 1.0, -0.0, 0.0), (0.0, -0.0, 1.0, 1.0), (-0.0, 0.0, -0.0, 1.0)))
ob_desk.location = (0.0, 0.0, -1.0)
ob_drawers.location = (0.0, 0.0, 0.35)

# ---- collection membership
col_collection.objects.link(ob_screen)
col_collection.objects.link(ob_desk)
col_collection.objects.link(ob_drawers)

# ---- scene / render settings (as saved in the file)
scene.frame_start = 1; scene.frame_end = 250; scene.frame_set(1)
scene.render.engine = 'BLENDER_EEVEE_NEXT'
bpy.context.view_layer.update()

# ---- added for rendering (the .blend has no active camera and no usable light): camera, sun
cam_auto = bpy.data.cameras.new('AutoCamera')
cam_auto.lens = 50.0
cam_auto.sensor_width = 36.0
cam_auto.clip_end = 1000.0
ob_auto_camera = bpy.data.objects.new('AutoCamera', cam_auto)
scene.collection.objects.link(ob_auto_camera)
ob_auto_camera.location = (1.66933, -2.00319, 1.93864)
ob_auto_camera.rotation_euler = (1.09748, -7.21219e-08, 0.694738)
scene.camera = ob_auto_camera
light_auto_sun = bpy.data.lights.new('AutoSun', 'SUN')
light_auto_sun.energy = 3.0
light_auto_sun.angle = 0.0523599
ob_auto_sun = bpy.data.objects.new('AutoSun', light_auto_sun)
scene.collection.objects.link(ob_auto_sun)
ob_auto_sun.rotation_euler = (0.872665, 0.174533, 0.523599)
bpy.context.view_layer.update()
